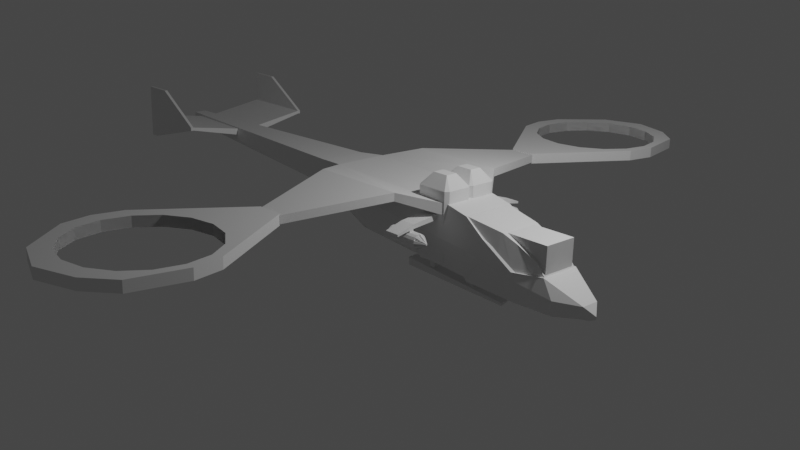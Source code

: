 # Source: dropship.blend  (saved by Blender 3.4.6; exported with 4.5.12 LTS)
import bpy
from mathutils import Matrix  # noqa: F401  (used for matrix-valued properties, if any)

bpy.ops.wm.read_factory_settings(use_empty=True)
scene = bpy.context.scene
scene.name = 'Scene'

# ---- collections
col_collection = bpy.data.collections.new('Collection'); scene.collection.children.link(col_collection)

# ---- materials (node trees are filled in below, after node groups)
mat_material = bpy.data.materials.new('Material')
mat_material.alpha_threshold = 0.0
mat_material.use_transparent_shadow = False
mat_material.roughness = 0.5
mat_material.line_color = (0.0, 0.0, 0.0, 1.0)

# ---- material node trees
mat_material.use_nodes = True; mat_material.node_tree.nodes.clear()
_N = mat_material.node_tree.nodes; _L = mat_material.node_tree.links
n0 = _N.new('ShaderNodeOutputMaterial'); n0.name = 'Material Output'; n0.location = (300, 300)
n1 = _N.new('ShaderNodeBsdfPrincipled'); n1.name = 'Principled BSDF'; n1.location = (10, 300)
n1.distribution = 'GGX'
n1.subsurface_method = 'RANDOM_WALK_SKIN'
n1.inputs[3].default_value = 1.45
n1.inputs[27].default_value = (0.0, 0.0, 0.0, 1.0)
n1.inputs[28].default_value = 1.0
_L.new(n1.outputs[0], n0.inputs[0])
n0.is_active_output = True

# ---- world
world_world = bpy.data.worlds.new('World'); scene.world = world_world
world_world.use_nodes = True; world_world.node_tree.nodes.clear()
_N = world_world.node_tree.nodes; _L = world_world.node_tree.links
n0 = _N.new('ShaderNodeOutputWorld'); n0.name = 'World Output'; n0.location = (300, 300)
n1 = _N.new('ShaderNodeBackground'); n1.name = 'Background'; n1.location = (10, 300)
n1.inputs[0].default_value = (0.05088, 0.05088, 0.05088, 1.0)
_L.new(n1.outputs[0], n0.inputs[0])
n0.is_active_output = True
world_world.color = (0.05088, 0.05088, 0.05088)
world_world.use_sun_shadow = False
world_world.sun_shadow_jitter_overblur = 0.0

# ---- cameras
cam_camera = bpy.data.cameras.new('Camera')
cam_camera.clip_end = 100.0
cam_camera.lens = 47.04
cam_camera.ortho_scale = 7.314

# ---- lights
light_light = bpy.data.lights.new('Light', 'POINT')
light_light.transmission_factor = 0.0
light_light.energy = 1000.0
light_light.shadow_soft_size = 0.1
light_light.shadow_maximum_resolution = 0.006
light_light.use_absolute_resolution = True

# ---- meshes
me_cube_002 = bpy.data.meshes.new('Cube.002')
me_cube_002.from_pydata([(-0.3833, 0.06083, -0.7281), (-0.3833, 0.001799, -0.6909), (-0.4487, 0.06727, -0.6524), (-0.3833, 0.001799, 0.6909), (-0.2001, 0.2289, 0.8983), (-0.4487, 0.06727, 0.6909), (-0.3833, 0.6753, -0.5326), (-0.4487, 0.666, -0.4631), (-0.3833, 0.7603, -0.4388), (-0.2001, 0.5209, 0.8983), (-0.3833, 0.7603, 0.6909), (-0.4487, 0.666, 0.6909), (0.3833, 0.06083, -0.7281), (0.4487, 0.06727, -0.6524), (0.3833, 0.001799, -0.6909), (0.2001, 0.2289, 0.8983), (0.3833, 0.001799, 0.6909), (0.4487, 0.06727, 0.6909), (0.3833, 0.6753, -0.5326), (0.3833, 0.7603, -0.4388), (0.4487, 0.666, -0.4631), (0.2001, 0.5209, 0.8983), (0.4487, 0.666, 0.6909), (0.3833, 0.7603, 0.6909)], [], [(14, 16, 3, 1), (20, 22, 17, 13), (21, 9, 4, 15), (2, 5, 11, 7), (8, 10, 23, 19), (0, 1, 2), (3, 4, 5), (6, 7, 8), (9, 10, 11), (12, 13, 14), (15, 16, 17), (18, 19, 20), (21, 22, 23), (6, 0, 2, 7), (1, 3, 5, 2), (4, 9, 11, 5), (10, 8, 7, 11), (18, 6, 8, 19), (9, 21, 23, 10), (22, 20, 19, 23), (12, 18, 20, 13), (21, 15, 17, 22), (16, 14, 13, 17), (0, 12, 14, 1), (15, 4, 3, 16), (6, 18, 12, 0)])
_uv = me_cube_002.uv_layers.new(name='UVMap')
_uv.uv.foreach_set('vector', [0.3858, 0.7682, 0.6142, 0.7682, 0.6142, 0.9818, 0.3858, 0.9818, 0.3883, 0.5311, 0.6126, 0.5311, 0.6136, 0.7189, 0.3873, 0.7189, 0.6432, 0.5311, 0.8568, 0.5311, 0.8568, 0.7189, 0.6432, 0.7189, 0.3873, 0.03112, 0.6136, 0.03112, 0.6126, 0.2189, 0.3883, 0.2189, 0.388, 0.2682, 0.612, 0.2682, 0.612, 0.4818, 0.388, 0.4818, 0.1432, 0.7219, 0.1432, 0.7379, 0.125, 0.7054, 0.6142, 0.0, 0.625, 0.03112, 0.6136, 0.03112, 0.1432, 0.5281, 0.125, 0.5177, 0.1432, 0.5, 0.625, 0.2189, 0.612, 0.25, 0.6126, 0.2189, 0.3568, 0.7219, 0.375, 0.7054, 0.3568, 0.7379, 0.625, 0.7682, 0.6142, 0.7682, 0.6142, 0.75, 0.3568, 0.5281, 0.3568, 0.5, 0.375, 0.5177, 0.625, 0.5311, 0.6126, 0.5311, 0.612, 0.5, 0.1432, 0.5281, 0.1432, 0.7219, 0.125, 0.7054, 0.125, 0.5177, 0.3858, 0.0, 0.6142, 0.0, 0.6136, 0.03112, 0.3873, 0.03112, 0.625, 0.03112, 0.625, 0.2189, 0.6126, 0.2189, 0.6136, 0.03112, 0.612, 0.2682, 0.388, 0.2682, 0.3883, 0.2189, 0.6126, 0.2189, 0.3568, 0.5281, 0.1432, 0.5281, 0.1432, 0.5, 0.3568, 0.5, 0.625, 0.2682, 0.625, 0.4818, 0.612, 0.4818, 0.612, 0.2682, 0.6126, 0.5311, 0.3883, 0.5311, 0.388, 0.4818, 0.612, 0.4818, 0.3568, 0.7219, 0.3568, 0.5281, 0.3883, 0.5311, 0.3873, 0.7189, 0.6432, 0.5311, 0.6432, 0.7189, 0.6136, 0.7189, 0.6126, 0.5311, 0.6142, 0.7682, 0.3858, 0.7682, 0.3873, 0.7189, 0.6136, 0.7189, 0.1432, 0.7219, 0.3568, 0.7219, 0.3568, 0.75, 0.1432, 0.75, 0.625, 0.7682, 0.625, 0.9818, 0.6142, 0.9818, 0.6142, 0.7682, 0.1432, 0.5281, 0.3568, 0.5281, 0.3568, 0.7219, 0.1432, 0.7219])
me_cube_002.update()
me_cube_005 = bpy.data.meshes.new('Cube.005')
me_cube_005.from_pydata([(-0.3833, 0.06083, -0.7281), (-0.3833, 0.001799, -0.6909), (-0.4487, 0.06727, -0.6524), (-0.3833, 0.001799, 0.6909), (-0.2001, 0.2289, 0.8983), (-0.4487, 0.06727, 0.6909), (-0.3833, 0.6753, -0.5326), (-0.4487, 0.666, -0.4631), (-0.3833, 0.7603, -0.4388), (-0.2001, 0.5209, 0.8983), (-0.3833, 0.7603, 0.6909), (-0.4487, 0.666, 0.6909), (0.3833, 0.06083, -0.7281), (0.4487, 0.06727, -0.6524), (0.3833, 0.001799, -0.6909), (0.2001, 0.2289, 0.8983), (0.3833, 0.001799, 0.6909), (0.4487, 0.06727, 0.6909), (0.3833, 0.6753, -0.5326), (0.3833, 0.7603, -0.4388), (0.4487, 0.666, -0.4631), (0.2001, 0.5209, 0.8983), (0.4487, 0.666, 0.6909), (0.3833, 0.7603, 0.6909)], [], [(14, 16, 3, 1), (20, 22, 17, 13), (21, 9, 4, 15), (2, 5, 11, 7), (8, 10, 23, 19), (0, 1, 2), (3, 4, 5), (6, 7, 8), (9, 10, 11), (12, 13, 14), (15, 16, 17), (18, 19, 20), (21, 22, 23), (6, 0, 2, 7), (1, 3, 5, 2), (4, 9, 11, 5), (10, 8, 7, 11), (18, 6, 8, 19), (9, 21, 23, 10), (22, 20, 19, 23), (12, 18, 20, 13), (21, 15, 17, 22), (16, 14, 13, 17), (0, 12, 14, 1), (15, 4, 3, 16), (6, 18, 12, 0)])
_uv = me_cube_005.uv_layers.new(name='UVMap')
_uv.uv.foreach_set('vector', [0.3858, 0.7682, 0.6142, 0.7682, 0.6142, 0.9818, 0.3858, 0.9818, 0.3883, 0.5311, 0.6126, 0.5311, 0.6136, 0.7189, 0.3873, 0.7189, 0.6432, 0.5311, 0.8568, 0.5311, 0.8568, 0.7189, 0.6432, 0.7189, 0.3873, 0.03112, 0.6136, 0.03112, 0.6126, 0.2189, 0.3883, 0.2189, 0.388, 0.2682, 0.612, 0.2682, 0.612, 0.4818, 0.388, 0.4818, 0.1432, 0.7219, 0.1432, 0.7379, 0.125, 0.7054, 0.6142, 0.0, 0.625, 0.03112, 0.6136, 0.03112, 0.1432, 0.5281, 0.125, 0.5177, 0.1432, 0.5, 0.625, 0.2189, 0.612, 0.25, 0.6126, 0.2189, 0.3568, 0.7219, 0.375, 0.7054, 0.3568, 0.7379, 0.625, 0.7682, 0.6142, 0.7682, 0.6142, 0.75, 0.3568, 0.5281, 0.3568, 0.5, 0.375, 0.5177, 0.625, 0.5311, 0.6126, 0.5311, 0.612, 0.5, 0.1432, 0.5281, 0.1432, 0.7219, 0.125, 0.7054, 0.125, 0.5177, 0.3858, 0.0, 0.6142, 0.0, 0.6136, 0.03112, 0.3873, 0.03112, 0.625, 0.03112, 0.625, 0.2189, 0.6126, 0.2189, 0.6136, 0.03112, 0.612, 0.2682, 0.388, 0.2682, 0.3883, 0.2189, 0.6126, 0.2189, 0.3568, 0.5281, 0.1432, 0.5281, 0.1432, 0.5, 0.3568, 0.5, 0.625, 0.2682, 0.625, 0.4818, 0.612, 0.4818, 0.612, 0.2682, 0.6126, 0.5311, 0.3883, 0.5311, 0.388, 0.4818, 0.612, 0.4818, 0.3568, 0.7219, 0.3568, 0.5281, 0.3883, 0.5311, 0.3873, 0.7189, 0.6432, 0.5311, 0.6432, 0.7189, 0.6136, 0.7189, 0.6126, 0.5311, 0.6142, 0.7682, 0.3858, 0.7682, 0.3873, 0.7189, 0.6136, 0.7189, 0.1432, 0.7219, 0.3568, 0.7219, 0.3568, 0.75, 0.1432, 0.75, 0.625, 0.7682, 0.625, 0.9818, 0.6142, 0.9818, 0.6142, 0.7682, 0.1432, 0.5281, 0.3568, 0.5281, 0.3568, 0.7219, 0.1432, 0.7219])
me_cube_005.update()
me_cube_006 = bpy.data.meshes.new('Cube.006')
me_cube_006.from_pydata([(1.73, -0.8715, -1.396), (1.73, -0.8715, 0.9049), (1.73, 0.8715, -1.396), (1.73, 0.8715, 0.9049), (2.099, -0.8715, -1.468), (2.099, -0.8715, 1.001), (2.099, 0.8715, -1.468), (2.099, 0.8715, 1.001), (6.126, -0.8715, -1.358), (6.126, -0.8715, 1.001), (6.126, 0.8715, -1.358), (6.126, 0.8715, 1.001)], [], [(2, 3, 7, 6), (5, 4, 8, 9), (4, 5, 1, 0), (2, 6, 4, 0), (7, 3, 1, 5), (10, 11, 9, 8), (4, 6, 10, 8), (7, 5, 9, 11), (6, 7, 11, 10), (2, 0, 1, 3)])
_uv = me_cube_006.uv_layers.new(name='UVMap')
_uv.uv.foreach_set('vector', [0.375, 0.25, 0.625, 0.25, 0.625, 0.5, 0.375, 0.5, 0.625, 0.75, 0.375, 0.75, 0.375, 0.75, 0.625, 0.75, 0.375, 0.75, 0.625, 0.75, 0.625, 1.0, 0.375, 1.0, 0.125, 0.5, 0.375, 0.5, 0.375, 0.75, 0.125, 0.75, 0.625, 0.5, 0.875, 0.5, 0.875, 0.75, 0.625, 0.75, 0.375, 0.5, 0.625, 0.5, 0.625, 0.75, 0.375, 0.75, 0.375, 0.75, 0.375, 0.5, 0.375, 0.5, 0.375, 0.75, 0.625, 0.5, 0.625, 0.75, 0.625, 0.75, 0.625, 0.5, 0.375, 0.5, 0.625, 0.5, 0.625, 0.5, 0.375, 0.5, 0.375, 0.25, 0.375, 1.0, 0.875, 0.75, 0.625, 0.25])
me_cube_006.update()
me_cube = bpy.data.meshes.new('Cube')
me_cube.from_pydata([(1.0, 0.8763, 0.5519), (-2.257, 0.8763, 0.7488), (-2.257, 0.8763, -0.5365), (1.51, 0.8965, 0.1789), (1.008, 0.8284, -0.9133), (2.298, 0.8697, -0.3196), (2.298, 0.685, -1.039), (3.03, 0.6545, -0.2735), (3.297, 0.661, -1.028), (-3.923, 0.7388, 0.7488), (-3.923, 0.7388, 0.1158), (-10.42, 0.2008, 0.7488), (-10.42, 0.2008, 0.4635), (-2.257, 1.016, 0.2015), (1.51, 0.9605, -0.2475), (2.298, 0.8953, -0.4786), (3.297, 0.7068, -0.6794), (-3.923, 0.8567, 0.2177), (-10.42, 0.2328, 0.5979), (-10.02, 2.161, 0.8701), (-10.02, 2.161, 0.95), (-8.024, 2.161, 0.8701), (-8.024, 2.161, 0.95), (-10.02, 0.0, 0.4779), (-10.02, 0.0, 0.6728), (-8.024, 0.0, 0.4779), (-8.024, 0.0, 0.6728), (-10.02, 2.255, 0.8701), (-10.02, 2.255, 0.95), (-8.024, 2.255, 0.8701), (-8.024, 2.255, 0.95), (-10.02, 2.161, 1.744), (-9.281, 2.161, 1.744), (-10.02, 2.255, 1.744), (-9.281, 2.255, 1.744), (-10.02, 2.161, 0.3976), (-9.797, 2.161, 0.3976), (-10.02, 2.255, 0.3976), (-9.797, 2.255, 0.3976), (-2.257, 0.0, -0.6481), (1.0, 0.664, 0.5519), (-2.257, 0.0, 0.7488), (1.0, 0.0, -0.9116), (1.51, 0.664, 0.1789), (1.008, 0.0, -1.009), (2.585, 0.5783, -0.3196), (2.358, 0.0, -1.135), (3.03, 5.855e-08, -0.2735), (3.297, 5.855e-08, -1.123), (-3.923, 0.0, 0.02053), (-3.923, 0.0, 0.7488), (-10.42, 0.0, 0.4635), (-10.42, 0.0, 0.7488), (-10.42, 0.0, 0.5979), (3.846, 0.2805, -0.7208), (3.846, 0.2805, -0.9942), (3.846, 0.2957, -0.869), (3.846, 1.288e-07, -0.7208), (3.846, 1.288e-07, -1.089), (3.846, 1.288e-07, -0.7208), (3.846, 1.288e-07, -1.089), (4.02, 1.288e-07, -0.9403), (4.02, 1.288e-07, -1.003), (1.01, 0.664, -0.8439), (1.008, 0.664, -0.8167), (2.298, 0.664, -1.038), (3.03, 5.855e-08, -1.113), (2.618, 5.855e-08, -0.3111), (-2.254, 0.8751, 0.7481), (-2.254, 0.6021, 0.7371), (-2.244, 0.6021, -0.5716), (1.0, 1.016, -0.1533), (-2.254, 0.8751, -0.5355), (1.0, 0.8763, -0.8163), (-2.254, 1.015, 0.1988), (1.005, 0.866, -0.7607), (-2.253, 0.866, -0.4809), (1.005, -0.01031, -0.856), (-2.253, -0.01031, -0.5925), (1.0, 0.0004533, 0.5519), (-2.263, 0.0, 0.6579), (-2.263, 0.8763, 0.6579), (0.9945, 0.8763, 0.461), (0.9945, 0.664, 0.461), (0.9945, 0.0004533, 0.461), (-2.25, 0.9166, 0.2034), (-2.25, 0.7768, -0.5345), (-3.916, 0.7572, 0.2197), (-3.916, 0.6393, 0.1177), (-2.25, 0.7768, 0.7507), (-3.916, 0.6393, 0.7507), (1.018, -0.02098, -0.8994), (1.018, 0.8074, -0.8041), (2.368, -0.02098, -1.025), (2.308, 0.664, -0.9302)], [(57, 59), (58, 60), (9, 10)], [(13, 1, 0, 71), (14, 3, 5, 15), (71, 0, 3, 14), (42, 73, 4, 44), (46, 6, 8, 48), (4, 6, 94, 92), (15, 5, 7, 16), (41, 1, 9, 50), (9, 90, 89, 1), (53, 52, 11, 18), (17, 10, 12, 18), (50, 9, 11, 52), (9, 17, 18, 11), (51, 53, 18, 12), (1, 13, 85, 89), (6, 15, 16, 8), (73, 71, 14, 4), (4, 14, 15, 6), (23, 24, 20, 19), (22, 30, 34, 32), (22, 20, 24, 26), (19, 21, 25, 23), (21, 22, 26, 25), (27, 28, 30, 29), (19, 20, 28, 27), (27, 29, 38, 37), (22, 21, 29, 30), (19, 27, 37, 35), (31, 32, 34, 33), (20, 22, 32, 31), (30, 28, 33, 34), (28, 20, 31, 33), (36, 35, 37, 38), (21, 19, 35, 36), (29, 21, 36, 38), (10, 49, 51, 12), (5, 45, 47, 7), (3, 43, 45, 5), (0, 40, 43, 3), (73, 75, 77, 42), (1, 81, 80, 41), (16, 7, 54, 56), (48, 8, 55, 58), (8, 16, 56, 55), (7, 47, 57, 54), (55, 56, 54, 61, 62), (61, 54, 59), (62, 60, 55), (43, 40, 63, 64), (45, 43, 64, 65), (47, 45, 65, 66), (63, 70, 72, 73), (67, 47, 45), (46, 67, 45, 65), (74, 72, 70, 69), (69, 68, 74), (40, 69, 70, 63), (71, 0, 68, 74), (0, 68, 69, 40), (73, 72, 2, 13, 74, 71), (76, 78, 77, 75), (39, 78, 76, 2), (42, 39, 78, 77), (2, 73, 75, 76), (42, 39, 70, 63), (41, 79, 84, 80), (82, 83, 80, 81), (83, 84, 80), (79, 84, 83, 40), (0, 1, 81, 82), (40, 0, 82, 83), (40, 69, 41, 79), (85, 87, 88, 86), (89, 90, 87, 85), (13, 2, 86, 85), (17, 9, 90, 87), (2, 86, 88, 10), (10, 17, 87, 88), (13, 17, 9, 1), (13, 74, 72, 2, 10, 17), (91, 93, 94, 92), (46, 44, 91, 93), (6, 94, 93, 46), (44, 4, 92, 91), (4, 6, 46, 44), (49, 88, 10, 87, 9, 90, 50)])
_uv = me_cube.uv_layers.new(name='UVMap')
_uv.uv.foreach_set('vector', [0.4927, 0.25, 0.625, 0.25, 0.625, 0.5, 0.4927, 0.5, 0.4927, 0.5, 0.625, 0.5, 0.625, 0.5, 0.4927, 0.5, 0.4927, 0.5, 0.625, 0.5, 0.625, 0.5, 0.4927, 0.5, 0.375, 0.625, 0.375, 0.5, 0.375, 0.5, 0.375, 0.625, 0.375, 0.625, 0.375, 0.5, 0.375, 0.5, 0.375, 0.625, 0.375, 0.5, 0.375, 0.5, 0.375, 0.5, 0.375, 0.5, 0.4927, 0.5, 0.625, 0.5, 0.625, 0.5, 0.4927, 0.5, 0.875, 0.625, 0.875, 0.5, 0.875, 0.5, 0.875, 0.625, 0.875, 0.5, 0.875, 0.5, 0.875, 0.5, 0.875, 0.5, 0.4927, 0.125, 0.625, 0.125, 0.625, 0.25, 0.4927, 0.25, 0.4927, 0.25, 0.375, 0.25, 0.375, 0.25, 0.4927, 0.25, 0.875, 0.625, 0.875, 0.5, 0.875, 0.5, 0.875, 0.625, 0.625, 0.25, 0.4927, 0.25, 0.4927, 0.25, 0.625, 0.25, 0.375, 0.125, 0.4927, 0.125, 0.4927, 0.25, 0.375, 0.25, 0.625, 0.25, 0.4927, 0.25, 0.4927, 0.25, 0.625, 0.25, 0.375, 0.5, 0.4927, 0.5, 0.4927, 0.5, 0.375, 0.5, 0.375, 0.5, 0.4927, 0.5, 0.4927, 0.5, 0.375, 0.5, 0.375, 0.5, 0.4927, 0.5, 0.4927, 0.5, 0.375, 0.5, 0.375, 0.125, 0.625, 0.125, 0.625, 0.25, 0.375, 0.25, 0.625, 0.5, 0.625, 0.5, 0.625, 0.5, 0.625, 0.5, 0.625, 0.5, 0.875, 0.5, 0.875, 0.625, 0.625, 0.625, 0.125, 0.5, 0.375, 0.5, 0.375, 0.625, 0.125, 0.625, 0.375, 0.5, 0.625, 0.5, 0.625, 0.625, 0.375, 0.625, 0.375, 0.25, 0.625, 0.25, 0.625, 0.5, 0.375, 0.5, 0.375, 0.25, 0.625, 0.25, 0.625, 0.25, 0.375, 0.25, 0.375, 0.25, 0.375, 0.5, 0.375, 0.5, 0.375, 0.25, 0.625, 0.5, 0.375, 0.5, 0.375, 0.5, 0.625, 0.5, 0.375, 0.25, 0.375, 0.25, 0.375, 0.25, 0.375, 0.25, 0.875, 0.5, 0.625, 0.5, 0.625, 0.5, 0.875, 0.5, 0.875, 0.5, 0.625, 0.5, 0.625, 0.5, 0.875, 0.5, 0.625, 0.5, 0.625, 0.25, 0.625, 0.25, 0.625, 0.5, 0.625, 0.25, 0.625, 0.25, 0.625, 0.25, 0.625, 0.25, 0.375, 0.5, 0.125, 0.5, 0.125, 0.5, 0.375, 0.5, 0.375, 0.5, 0.125, 0.5, 0.125, 0.5, 0.375, 0.5, 0.375, 0.5, 0.375, 0.5, 0.375, 0.5, 0.375, 0.5, 0.125, 0.5, 0.125, 0.625, 0.125, 0.625, 0.125, 0.5, 0.625, 0.5, 0.625, 0.625, 0.625, 0.625, 0.625, 0.5, 0.625, 0.5, 0.625, 0.625, 0.625, 0.625, 0.625, 0.5, 0.625, 0.5, 0.625, 0.625, 0.625, 0.625, 0.625, 0.5, 0.375, 0.5, 0.375, 0.5, 0.375, 0.625, 0.375, 0.625, 0.875, 0.5, 0.875, 0.5, 0.875, 0.625, 0.875, 0.625, 0.4927, 0.5, 0.625, 0.5, 0.625, 0.5, 0.4927, 0.5, 0.375, 0.625, 0.375, 0.5, 0.375, 0.5, 0.375, 0.625, 0.375, 0.5, 0.4927, 0.5, 0.4927, 0.5, 0.375, 0.5, 0.625, 0.5, 0.625, 0.625, 0.625, 0.625, 0.625, 0.5, 0.375, 0.5, 0.4927, 0.5, 0.625, 0.5, 0.0, 0.0, 0.0, 0.0, 0.0, 0.0, 0.625, 0.5, 0.0, 0.0, 0.0, 0.0, 0.0, 0.0, 0.375, 0.5, 0.625, 0.625, 0.625, 0.625, 0.625, 0.625, 0.625, 0.625, 0.625, 0.625, 0.625, 0.625, 0.625, 0.625, 0.625, 0.625, 0.625, 0.625, 0.625, 0.625, 0.625, 0.625, 0.0, 0.0, 0.0, 0.0, 0.0, 0.0, 0.0, 0.0, 0.0, 0.0, 0.0, 0.0, 0.625, 0.625, 0.625, 0.625, 0.0, 0.0, 0.0, 0.0, 0.0, 0.0, 0.0, 0.0, 0.4927, 0.5, 0.375, 0.5, 0.625, 0.625, 0.625, 0.625, 0.625, 0.625, 0.625, 0.5, 0.4927, 0.5, 0.625, 0.625, 0.625, 0.625, 0.625, 0.625, 0.625, 0.625, 0.4927, 0.5, 0.625, 0.5, 0.625, 0.5, 0.4927, 0.5, 0.625, 0.5, 0.625, 0.5, 0.625, 0.625, 0.625, 0.625, 0.0, 0.0, 0.0, 0.0, 0.375, 0.25, 0.4927, 0.25, 0.4927, 0.5, 0.4927, 0.5, 0.125, 0.5, 0.125, 0.625, 0.375, 0.625, 0.375, 0.5, 0.0, 0.0, 0.0, 0.0, 0.0, 0.0, 0.0, 0.0, 0.0, 0.0, 0.0, 0.0, 0.0, 0.0, 0.0, 0.0, 0.0, 0.0, 0.0, 0.0, 0.0, 0.0, 0.0, 0.0, 0.0, 0.0, 0.0, 0.0, 0.0, 0.0, 0.0, 0.0, 0.0, 0.0, 0.0, 0.0, 0.0, 0.0, 0.0, 0.0, 0.625, 0.5, 0.625, 0.625, 0.875, 0.625, 0.875, 0.5, 0.625, 0.625, 0.0, 0.0, 0.875, 0.625, 0.0, 0.0, 0.0, 0.0, 0.0, 0.0, 0.0, 0.0, 0.625, 0.5, 0.625, 0.25, 0.625, 0.25, 0.625, 0.5, 0.625, 0.625, 0.625, 0.5, 0.625, 0.5, 0.625, 0.625, 0.0, 0.0, 0.625, 0.625, 0.0, 0.0, 0.0, 0.0, 0.4927, 0.25, 0.4927, 0.25, 0.375, 0.25, 0.375, 0.25, 0.625, 0.25, 0.625, 0.25, 0.4927, 0.25, 0.4927, 0.25, 0.4927, 0.25, 0.375, 0.25, 0.375, 0.25, 0.4927, 0.25, 0.4927, 0.25, 0.625, 0.25, 0.625, 0.25, 0.4927, 0.25, 0.0, 0.0, 0.0, 0.0, 0.0, 0.0, 0.0, 0.0, 0.375, 0.25, 0.4927, 0.25, 0.4927, 0.25, 0.375, 0.25, 0.0, 0.0, 0.0, 0.0, 0.0, 0.0, 0.0, 0.0, 0.0, 0.0, 0.4927, 0.5, 0.0, 0.0, 0.0, 0.0, 0.375, 0.25, 0.0, 0.0, 0.375, 0.625, 0.375, 0.625, 0.375, 0.5, 0.375, 0.5, 0.0, 0.0, 0.0, 0.0, 0.0, 0.0, 0.0, 0.0, 0.375, 0.5, 0.375, 0.5, 0.375, 0.625, 0.375, 0.625, 0.375, 0.625, 0.375, 0.5, 0.375, 0.5, 0.375, 0.625, 0.375, 0.5, 0.375, 0.5, 0.0, 0.0, 0.375, 0.625, 0.0, 0.0, 0.0, 0.0, 0.0, 0.0, 0.0, 0.0, 0.875, 0.5, 0.875, 0.5, 0.0, 0.0])
me_cube.materials.append(mat_material)
me_cube.use_mirror_vertex_groups = False
me_cube.update()
me_cube_001 = bpy.data.meshes.new('Cube.001')
me_cube_001.from_pydata([(-2.601, 0.8796, 0.8655), (-2.601, 0.8796, 0.9725), (1.048, 0.8796, 0.5914), (1.048, 0.8796, 0.8664), (-2.601, 0.0, 0.8655), (-2.601, 0.0, 0.9725), (1.048, 0.0, 0.5914), (1.048, 0.0, 0.8664), (-2.105, 1.983, 0.9201), (-2.105, 1.983, 1.115), (0.3227, 1.983, 0.9201), (0.3227, 1.983, 1.115), (-2.105, 1.983, 0.9201), (-2.105, 1.983, 1.115), (0.3227, 1.983, 0.9201), (0.3227, 1.983, 1.115), (-1.206, 4.979, 0.6809), (-1.206, 4.979, 0.8755), (-1.206, 4.979, 0.6809), (-1.206, 4.979, 0.8755), (-0.5404, 4.979, 0.6809), (-0.5404, 4.979, 0.8755), (1.633, 0.8796, 0.5914), (1.633, 0.8796, 0.732), (1.633, 0.0, 0.5914), (1.633, 0.0, 0.732), (-3.282, 0.7332, 0.8655), (-3.282, 0.7332, 0.9258), (-3.282, 2.17e-09, 0.8655), (-3.282, 2.17e-09, 0.9258)], [], [(0, 4, 28, 26), (3, 1, 5, 7), (0, 2, 6, 4), (1, 0, 26, 27), (3, 2, 10, 11), (2, 0, 8, 10), (1, 3, 11, 9), (0, 1, 9, 8), (12, 18, 20, 14), (18, 20, 21, 19), (15, 21, 19, 13), (14, 20, 21, 15), (8, 9, 17, 16), (22, 23, 25, 24), (2, 3, 23, 22), (3, 7, 25, 23), (6, 2, 22, 24), (28, 29, 27, 26), (5, 1, 27, 29)])
_uv = me_cube_001.uv_layers.new(name='UVMap')
_uv.uv.foreach_set('vector', [0.125, 0.5, 0.125, 0.625, 0.125, 0.625, 0.125, 0.5, 0.625, 0.5, 0.875, 0.5, 0.875, 0.625, 0.625, 0.625, 0.125, 0.5, 0.375, 0.5, 0.375, 0.625, 0.125, 0.625, 0.625, 0.25, 0.375, 0.25, 0.375, 0.25, 0.625, 0.25, 0.625, 0.5, 0.375, 0.5, 0.375, 0.5, 0.625, 0.5, 0.375, 0.5, 0.125, 0.5, 0.125, 0.5, 0.375, 0.5, 0.875, 0.5, 0.625, 0.5, 0.625, 0.5, 0.875, 0.5, 0.375, 0.25, 0.625, 0.25, 0.625, 0.25, 0.375, 0.25, 0.0, 0.0, 0.0, 0.0, 0.0, 0.0, 0.0, 0.0, 0.0, 0.0, 0.0, 0.0, 0.0, 0.0, 0.0, 0.0, 0.0, 0.0, 0.0, 0.0, 0.0, 0.0, 0.0, 0.0, 0.0, 0.0, 0.0, 0.0, 0.0, 0.0, 0.0, 0.0, 0.375, 0.25, 0.625, 0.25, 0.625, 0.25, 0.375, 0.25, 0.375, 0.5, 0.625, 0.5, 0.625, 0.625, 0.375, 0.625, 0.375, 0.5, 0.625, 0.5, 0.625, 0.5, 0.375, 0.5, 0.625, 0.5, 0.625, 0.625, 0.625, 0.625, 0.625, 0.5, 0.375, 0.625, 0.375, 0.5, 0.375, 0.5, 0.375, 0.625, 0.375, 0.125, 0.625, 0.125, 0.625, 0.25, 0.375, 0.25, 0.875, 0.625, 0.875, 0.5, 0.875, 0.5, 0.875, 0.625])
me_cube_001.update()
me_cube_003 = bpy.data.meshes.new('Cube.003')
me_cube_003.from_pydata([(1.252, 0.6606, 0.6682), (2.175, 0.5461, 0.5059), (1.763, 0.6788, 0.2952), (2.551, 0.6552, -0.2289), (2.523, 0.5075, 0.3583), (2.985, 0.551, -0.1911), (3.06, 0.4915, 0.1035), (3.282, 0.4829, -0.1673), (2.109, 0.5546, 0.5221), (2.151, 0.6668, 0.0494), (1.252, 0.0, 0.6682), (2.175, 0.0, 0.5059), (2.523, 0.0, 0.3583), (3.06, 0.0, 0.1035), (3.282, 0.0, -0.1673), (2.109, 0.0, 0.5221), (1.242, 0.6432, 0.6433), (2.165, 0.5288, 0.481), (1.752, 0.6615, 0.2703), (2.54, 0.6378, -0.2282), (2.512, 0.4902, 0.3334), (2.974, 0.5337, -0.1905), (3.049, 0.4742, 0.07868), (3.272, 0.4656, -0.1667), (2.099, 0.5373, 0.4972), (2.141, 0.6495, 0.02453), (1.242, -7.223e-05, 0.6433), (2.165, -7.223e-05, 0.481), (2.512, -7.223e-05, 0.3334), (3.049, -7.223e-05, 0.07868), (3.272, -7.223e-05, -0.1667), (2.099, -7.223e-05, 0.4972)], [], [(15, 11, 1, 8), (8, 1, 3, 9), (3, 1, 4, 5), (5, 4, 6, 7), (0, 8, 9, 2), (10, 15, 8, 0), (4, 12, 13, 6), (7, 6, 13, 14), (1, 11, 12, 4), (31, 27, 17, 24), (24, 17, 19, 25), (19, 17, 20, 21), (21, 20, 22, 23), (16, 24, 25, 18), (26, 31, 24, 16), (20, 28, 29, 22), (23, 22, 29, 30), (17, 27, 28, 20), (15, 11, 27, 31), (12, 13, 29, 28), (0, 16, 26, 10), (3, 19, 25, 9), (13, 14, 30, 29), (9, 25, 18, 2), (7, 5, 21, 23), (14, 7, 23, 30), (5, 3, 19, 21), (11, 12, 28, 27), (10, 15, 31, 26), (2, 18, 16, 0)])
_uv = me_cube_003.uv_layers.new(name='UVMap')
_uv.uv.foreach_set('vector', [0.4991, 0.125, 0.625, 0.125, 0.625, 0.25, 0.4991, 0.25, 0.4991, 0.25, 0.625, 0.25, 0.625, 0.5, 0.4991, 0.5, 0.625, 0.5, 0.625, 0.25, 0.625, 0.25, 0.625, 0.5, 0.625, 0.5, 0.625, 0.25, 0.625, 0.25, 0.625, 0.5, 0.375, 0.25, 0.4991, 0.25, 0.4991, 0.5, 0.375, 0.5, 0.375, 0.125, 0.4991, 0.125, 0.4991, 0.25, 0.375, 0.25, 0.625, 0.25, 0.625, 0.125, 0.625, 0.125, 0.625, 0.25, 0.625, 0.5, 0.875, 0.5, 0.875, 0.625, 0.625, 0.625, 0.625, 0.25, 0.625, 0.125, 0.625, 0.125, 0.625, 0.25, 0.4991, 0.125, 0.625, 0.125, 0.625, 0.25, 0.4991, 0.25, 0.4991, 0.25, 0.625, 0.25, 0.625, 0.5, 0.4991, 0.5, 0.625, 0.5, 0.625, 0.25, 0.625, 0.25, 0.625, 0.5, 0.625, 0.5, 0.625, 0.25, 0.625, 0.25, 0.625, 0.5, 0.375, 0.25, 0.4991, 0.25, 0.4991, 0.5, 0.375, 0.5, 0.375, 0.125, 0.4991, 0.125, 0.4991, 0.25, 0.375, 0.25, 0.625, 0.25, 0.625, 0.125, 0.625, 0.125, 0.625, 0.25, 0.625, 0.5, 0.875, 0.5, 0.875, 0.625, 0.625, 0.625, 0.625, 0.25, 0.625, 0.125, 0.625, 0.125, 0.625, 0.25, 0.4991, 0.125, 0.625, 0.125, 0.625, 0.125, 0.4991, 0.125, 0.625, 0.125, 0.625, 0.125, 0.625, 0.125, 0.625, 0.125, 0.375, 0.25, 0.375, 0.25, 0.375, 0.125, 0.375, 0.125, 0.625, 0.5, 0.625, 0.5, 0.4991, 0.5, 0.4991, 0.5, 0.875, 0.625, 0.625, 0.625, 0.625, 0.625, 0.875, 0.625, 0.4991, 0.5, 0.4991, 0.5, 0.375, 0.5, 0.375, 0.5, 0.625, 0.5, 0.625, 0.5, 0.625, 0.5, 0.625, 0.5, 0.625, 0.625, 0.625, 0.5, 0.625, 0.5, 0.625, 0.625, 0.625, 0.5, 0.625, 0.5, 0.625, 0.5, 0.625, 0.5, 0.625, 0.125, 0.625, 0.125, 0.625, 0.125, 0.625, 0.125, 0.375, 0.125, 0.4991, 0.125, 0.4991, 0.125, 0.375, 0.125, 0.375, 0.5, 0.375, 0.5, 0.375, 0.25, 0.375, 0.25])
me_cube_003.update()
me_cylinder_001 = bpy.data.meshes.new('Cylinder.001')
me_cylinder_001.from_pydata([(0.0, 2.877, -0.6182), (0.0, 2.877, 0.6182), (0.3827, 2.801, -0.6182), (0.3827, 2.801, 0.6182), (0.7071, 2.584, -0.6182), (0.7071, 2.584, 0.6182), (0.9239, 2.259, -0.6182), (0.9239, 2.259, 0.6182), (1.0, 1.877, -0.6182), (1.0, 1.877, 0.6182), (0.9239, 1.494, -0.6182), (0.9239, 1.494, 0.6182), (0.7071, 1.17, -0.6182), (0.7071, 1.17, 0.6182), (0.3827, 0.9528, -0.6182), (0.3827, 0.9528, 0.6182), (0.0, 0.8767, -0.6182), (0.0, 0.8767, 0.6182), (-0.3827, 0.9528, -0.6182), (-0.3827, 0.9528, 0.6182), (-0.7071, 1.17, -0.6182), (-0.7071, 1.17, 0.6182), (-0.9239, 1.494, -0.6182), (-0.9239, 1.494, 0.6182), (-1.0, 1.877, -0.6182), (-1.0, 1.877, 0.6182), (-0.9239, 2.259, -0.6182), (-0.9239, 2.259, 0.6182), (-0.7071, 2.584, -0.6182), (-0.7071, 2.584, 0.6182), (-0.3827, 2.801, -0.6182), (-0.3827, 2.801, 0.6182), (0.0, 2.877, -0.6182), (0.0, 2.877, 0.6182), (0.3827, 2.801, -0.6182), (0.3827, 2.801, 0.6182), (0.7071, 2.584, -0.6182), (0.7071, 2.584, 0.6182), (0.9239, 2.259, -0.6182), (0.9239, 2.259, 0.6182), (1.0, 1.877, -0.6182), (1.0, 1.877, 0.6182), (0.9239, 1.494, -0.6182), (0.9239, 1.494, 0.6182), (0.7071, 1.17, -0.6182), (0.7071, 1.17, 0.6182), (0.3827, 0.9528, -0.6182), (0.3827, 0.9528, 0.6182), (0.0, 0.8767, -0.6182), (0.0, 0.8767, 0.6182), (-0.3827, 0.9528, -0.6182), (-0.3827, 0.9528, 0.6182), (-0.7071, 1.17, -0.6182), (-0.7071, 1.17, 0.6182), (-0.9239, 1.494, -0.6182), (-0.9239, 1.494, 0.6182), (-1.0, 1.877, -0.6182), (-1.0, 1.877, 0.6182), (-0.9239, 2.259, -0.6182), (-0.9239, 2.259, 0.6182), (-0.7071, 2.584, -0.6182), (-0.7071, 2.584, 0.6182), (-0.3827, 2.801, -0.6182), (-0.3827, 2.801, 0.6182), (0.0, 3.215, -0.6182), (0.0, 3.215, 0.6182), (0.6086, 3.002, -0.6182), (0.6086, 3.002, 0.6182), (0.9857, 2.661, -0.6182), (0.9857, 2.661, 0.6182), (1.142, 1.877, -0.6182), (1.142, 1.877, 0.6182), (1.055, 1.434, -0.6182), (1.055, 1.434, 0.6182), (0.1868, -0.000576, -0.6182), (0.1868, -0.000576, 0.6182), (-0.001289, -0.003751, -0.6182), (-0.001289, -0.003751, 0.6182), (-0.2216, -0.000576, -0.6182), (-0.2216, -0.000576, 0.6182), (-1.176, 1.434, -0.6182), (-1.176, 1.434, 0.6182), (-1.263, 1.877, -0.6182), (-1.263, 1.877, 0.6182), (-1.176, 2.319, -0.6182), (-1.176, 2.319, 0.6182), (-0.6225, 3.002, -0.6182), (-0.6225, 3.002, 0.6182)], [(12, 42), (14, 44)], [(0, 2, 3, 1), (2, 4, 5, 3), (4, 6, 7, 5), (6, 8, 9, 7), (8, 10, 11, 9), (10, 12, 13, 11), (12, 14, 15, 13), (14, 16, 17, 15), (16, 18, 19, 17), (18, 20, 21, 19), (20, 22, 23, 21), (22, 24, 25, 23), (24, 26, 27, 25), (26, 28, 29, 27), (28, 30, 31, 29), (30, 0, 1, 31), (32, 34, 35, 33), (34, 36, 37, 35), (36, 38, 39, 37), (38, 40, 41, 39), (40, 42, 43, 41), (42, 44, 45, 43), (44, 46, 47, 45), (46, 48, 49, 47), (48, 50, 51, 49), (50, 52, 53, 51), (52, 54, 55, 53), (54, 56, 57, 55), (56, 58, 59, 57), (58, 60, 61, 59), (60, 62, 63, 61), (62, 32, 33, 63), (64, 65, 67, 66), (66, 67, 69, 68), (68, 69, 71, 70), (70, 71, 73, 72), (72, 73, 75, 74), (74, 75, 77, 76), (76, 77, 79, 78), (78, 79, 81, 80), (80, 81, 83, 82), (82, 83, 85, 84), (84, 85, 87, 86), (86, 87, 65, 64), (74, 14, 12, 44, 42, 72), (76, 48, 46, 74), (18, 78, 80, 22, 20), (24, 22, 80, 82, 84, 26), (26, 84, 86, 30, 28), (0, 30, 86, 64), (2, 0, 64, 66), (2, 66, 68, 6, 4), (8, 6, 68, 70, 72, 10), (18, 16, 76, 78), (17, 19, 79, 77), (15, 17, 77, 75), (11, 13, 15, 75, 73), (19, 21, 23, 81, 79), (23, 25, 27, 85, 83, 81), (7, 9, 11, 73, 71, 69), (3, 5, 7, 69, 67), (65, 33, 35, 67), (31, 1, 65, 87), (27, 29, 31, 87, 85)])
_uv = me_cylinder_001.uv_layers.new(name='UVMap')
_uv.uv.foreach_set('vector', [1.0, 0.5, 0.9375, 0.5, 0.9375, 1.0, 1.0, 1.0, 0.9375, 0.5, 0.875, 0.5, 0.875, 1.0, 0.9375, 1.0, 0.875, 0.5, 0.8125, 0.5, 0.8125, 1.0, 0.875, 1.0, 0.8125, 0.5, 0.75, 0.5, 0.75, 1.0, 0.8125, 1.0, 0.75, 0.5, 0.6875, 0.5, 0.6875, 1.0, 0.75, 1.0, 0.6875, 0.5, 0.625, 0.5, 0.625, 1.0, 0.6875, 1.0, 0.625, 0.5, 0.5625, 0.5, 0.5625, 1.0, 0.625, 1.0, 0.5625, 0.5, 0.5, 0.5, 0.5, 1.0, 0.5625, 1.0, 0.5, 0.5, 0.4375, 0.5, 0.4375, 1.0, 0.5, 1.0, 0.4375, 0.5, 0.375, 0.5, 0.375, 1.0, 0.4375, 1.0, 0.375, 0.5, 0.3125, 0.5, 0.3125, 1.0, 0.375, 1.0, 0.3125, 0.5, 0.25, 0.5, 0.25, 1.0, 0.3125, 1.0, 0.25, 0.5, 0.1875, 0.5, 0.1875, 1.0, 0.25, 1.0, 0.1875, 0.5, 0.125, 0.5, 0.125, 1.0, 0.1875, 1.0, 0.125, 0.5, 0.0625, 0.5, 0.0625, 1.0, 0.125, 1.0, 0.0625, 0.5, 0.0, 0.5, 0.0, 1.0, 0.0625, 1.0, 1.0, 0.5, 0.9375, 0.5, 0.9375, 1.0, 1.0, 1.0, 0.9375, 0.5, 0.875, 0.5, 0.875, 1.0, 0.9375, 1.0, 0.875, 0.5, 0.8125, 0.5, 0.8125, 1.0, 0.875, 1.0, 0.8125, 0.5, 0.75, 0.5, 0.75, 1.0, 0.8125, 1.0, 0.75, 0.5, 0.6875, 0.5, 0.6875, 1.0, 0.75, 1.0, 0.6875, 0.5, 0.625, 0.5, 0.625, 1.0, 0.6875, 1.0, 0.625, 0.5, 0.5625, 0.5, 0.5625, 1.0, 0.625, 1.0, 0.5625, 0.5, 0.5, 0.5, 0.5, 1.0, 0.5625, 1.0, 0.5, 0.5, 0.4375, 0.5, 0.4375, 1.0, 0.5, 1.0, 0.4375, 0.5, 0.375, 0.5, 0.375, 1.0, 0.4375, 1.0, 0.375, 0.5, 0.3125, 0.5, 0.3125, 1.0, 0.375, 1.0, 0.3125, 0.5, 0.25, 0.5, 0.25, 1.0, 0.3125, 1.0, 0.25, 0.5, 0.1875, 0.5, 0.1875, 1.0, 0.25, 1.0, 0.1875, 0.5, 0.125, 0.5, 0.125, 1.0, 0.1875, 1.0, 0.125, 0.5, 0.0625, 0.5, 0.0625, 1.0, 0.125, 1.0, 0.0625, 0.5, 0.0, 0.5, 0.0, 1.0, 0.0625, 1.0, 1.0, 0.5, 1.0, 1.0, 0.9375, 1.0, 0.9375, 0.5, 0.875, 0.5, 0.875, 1.0, 0.8125, 1.0, 0.8125, 0.5, 0.8125, 0.5, 0.8125, 1.0, 0.75, 1.0, 0.75, 0.5, 0.75, 0.5, 0.75, 1.0, 0.6875, 1.0, 0.6875, 0.5, 0.6875, 0.5, 0.6875, 1.0, 0.625, 1.0, 0.625, 0.5, 0.5625, 0.5, 0.5625, 1.0, 0.5, 1.0, 0.5, 0.5, 0.5, 0.5, 0.5, 1.0, 0.4375, 1.0, 0.4375, 0.5, 0.375, 0.5, 0.375, 1.0, 0.3125, 1.0, 0.3125, 0.5, 0.3125, 0.5, 0.3125, 1.0, 0.25, 1.0, 0.25, 0.5, 0.25, 0.5, 0.25, 1.0, 0.1875, 1.0, 0.1875, 0.5, 0.1875, 0.5, 0.1875, 1.0, 0.125, 1.0, 0.125, 0.5, 0.0625, 0.5, 0.0625, 1.0, 0.0, 1.0, 0.0, 0.5, 0.625, 0.5, 0.5625, 0.5, 0.625, 0.5, 0.625, 0.5, 0.6875, 0.5, 0.6875, 0.5, 0.5, 0.5, 0.5, 0.5, 0.5625, 0.5, 0.5625, 0.5, 0.4375, 0.5, 0.375, 0.5, 0.3125, 0.5, 0.3125, 0.5, 0.375, 0.5, 0.25, 0.5, 0.3125, 0.5, 0.3125, 0.5, 0.25, 0.5, 0.1875, 0.5, 0.1875, 0.5, 0.1875, 0.5, 0.1875, 0.5, 0.125, 0.5, 0.0625, 0.5, 0.125, 0.5, 0.0, 0.5, 0.0625, 0.5, 0.0625, 0.5, 0.0, 0.5, 0.9375, 0.5, 0.0, 0.5, 1.0, 0.5, 0.9375, 0.5, 0.9375, 0.5, 0.9375, 0.5, 0.8125, 0.5, 0.8125, 0.5, 0.875, 0.5, 0.75, 0.5, 0.8125, 0.5, 0.8125, 0.5, 0.75, 0.5, 0.6875, 0.5, 0.6875, 0.5, 0.4375, 0.5, 0.5, 0.5, 0.5, 0.5, 0.375, 0.5, 0.5, 1.0, 0.4375, 1.0, 0.4375, 1.0, 0.5, 1.0, 0.5625, 1.0, 0.5, 1.0, 0.5, 1.0, 0.5625, 1.0, 0.6875, 1.0, 0.625, 1.0, 0.5625, 1.0, 0.625, 1.0, 0.6875, 1.0, 0.4375, 1.0, 0.375, 1.0, 0.3125, 1.0, 0.3125, 1.0, 0.4375, 1.0, 0.3125, 1.0, 0.25, 1.0, 0.1875, 1.0, 0.1875, 1.0, 0.25, 1.0, 0.3125, 1.0, 0.8125, 1.0, 0.75, 1.0, 0.6875, 1.0, 0.6875, 1.0, 0.75, 1.0, 0.8125, 1.0, 0.9375, 1.0, 0.875, 1.0, 0.8125, 1.0, 0.8125, 1.0, 0.875, 1.0, 1.0, 1.0, 1.0, 1.0, 0.9375, 1.0, 0.9375, 1.0, 0.0625, 1.0, 0.0, 1.0, 0.0, 1.0, 0.0625, 1.0, 0.1875, 1.0, 0.125, 1.0, 0.0625, 1.0, 0.125, 1.0, 0.1875, 1.0])
me_cylinder_001.update()
me_cylinder_003 = bpy.data.meshes.new('Cylinder.003')
me_cylinder_003.from_pydata([(0.0, 2.877, -0.6182), (0.0, 2.877, 0.6182), (0.3827, 2.801, -0.6182), (0.3827, 2.801, 0.6182), (0.7071, 2.584, -0.6182), (0.7071, 2.584, 0.6182), (0.9239, 2.259, -0.6182), (0.9239, 2.259, 0.6182), (1.0, 1.877, -0.6182), (1.0, 1.877, 0.6182), (0.9239, 1.494, -0.6182), (0.9239, 1.494, 0.6182), (0.7071, 1.17, -0.6182), (0.7071, 1.17, 0.6182), (0.3827, 0.9528, -0.6182), (0.3827, 0.9528, 0.6182), (0.0, 0.8767, -0.6182), (0.0, 0.8767, 0.6182), (-0.3827, 0.9528, -0.6182), (-0.3827, 0.9528, 0.6182), (-0.7071, 1.17, -0.6182), (-0.7071, 1.17, 0.6182), (-0.9239, 1.494, -0.6182), (-0.9239, 1.494, 0.6182), (-1.0, 1.877, -0.6182), (-1.0, 1.877, 0.6182), (-0.9239, 2.259, -0.6182), (-0.9239, 2.259, 0.6182), (-0.7071, 2.584, -0.6182), (-0.7071, 2.584, 0.6182), (-0.3827, 2.801, -0.6182), (-0.3827, 2.801, 0.6182), (0.0, 2.877, -0.6182), (0.0, 2.877, 0.6182), (0.3827, 2.801, -0.6182), (0.3827, 2.801, 0.6182), (0.7071, 2.584, -0.6182), (0.7071, 2.584, 0.6182), (0.9239, 2.259, -0.6182), (0.9239, 2.259, 0.6182), (1.0, 1.877, -0.6182), (1.0, 1.877, 0.6182), (0.9239, 1.494, -0.6182), (0.9239, 1.494, 0.6182), (0.7071, 1.17, -0.6182), (0.7071, 1.17, 0.6182), (0.3827, 0.9528, -0.6182), (0.3827, 0.9528, 0.6182), (0.0, 0.8767, -0.6182), (0.0, 0.8767, 0.6182), (-0.3827, 0.9528, -0.6182), (-0.3827, 0.9528, 0.6182), (-0.7071, 1.17, -0.6182), (-0.7071, 1.17, 0.6182), (-0.9239, 1.494, -0.6182), (-0.9239, 1.494, 0.6182), (-1.0, 1.877, -0.6182), (-1.0, 1.877, 0.6182), (-0.9239, 2.259, -0.6182), (-0.9239, 2.259, 0.6182), (-0.7071, 2.584, -0.6182), (-0.7071, 2.584, 0.6182), (-0.3827, 2.801, -0.6182), (-0.3827, 2.801, 0.6182), (0.0, 3.215, -0.6182), (0.0, 3.215, 0.6182), (0.6086, 3.002, -0.6182), (0.6086, 3.002, 0.6182), (0.9857, 2.661, -0.6182), (0.9857, 2.661, 0.6182), (1.142, 1.877, -0.6182), (1.142, 1.877, 0.6182), (1.055, 1.434, -0.6182), (1.055, 1.434, 0.6182), (0.1868, -0.000576, -0.6182), (0.1868, -0.000576, 0.6182), (-0.001289, -0.003751, -0.6182), (-0.001289, -0.003751, 0.6182), (-0.2216, -0.000576, -0.6182), (-0.2216, -0.000576, 0.6182), (-1.176, 1.434, -0.6182), (-1.176, 1.434, 0.6182), (-1.263, 1.877, -0.6182), (-1.263, 1.877, 0.6182), (-1.176, 2.319, -0.6182), (-1.176, 2.319, 0.6182), (-0.6225, 3.002, -0.6182), (-0.6225, 3.002, 0.6182)], [(12, 42), (14, 44)], [(0, 2, 3, 1), (2, 4, 5, 3), (4, 6, 7, 5), (6, 8, 9, 7), (8, 10, 11, 9), (10, 12, 13, 11), (12, 14, 15, 13), (14, 16, 17, 15), (16, 18, 19, 17), (18, 20, 21, 19), (20, 22, 23, 21), (22, 24, 25, 23), (24, 26, 27, 25), (26, 28, 29, 27), (28, 30, 31, 29), (30, 0, 1, 31), (32, 34, 35, 33), (34, 36, 37, 35), (36, 38, 39, 37), (38, 40, 41, 39), (40, 42, 43, 41), (42, 44, 45, 43), (44, 46, 47, 45), (46, 48, 49, 47), (48, 50, 51, 49), (50, 52, 53, 51), (52, 54, 55, 53), (54, 56, 57, 55), (56, 58, 59, 57), (58, 60, 61, 59), (60, 62, 63, 61), (62, 32, 33, 63), (64, 65, 67, 66), (66, 67, 69, 68), (68, 69, 71, 70), (70, 71, 73, 72), (72, 73, 75, 74), (74, 75, 77, 76), (76, 77, 79, 78), (78, 79, 81, 80), (80, 81, 83, 82), (82, 83, 85, 84), (84, 85, 87, 86), (86, 87, 65, 64), (74, 14, 12, 44, 42, 72), (76, 48, 46, 74), (18, 78, 80, 22, 20), (24, 22, 80, 82, 84, 26), (26, 84, 86, 30, 28), (0, 30, 86, 64), (2, 0, 64, 66), (2, 66, 68, 6, 4), (8, 6, 68, 70, 72, 10), (18, 16, 76, 78), (17, 19, 79, 77), (15, 17, 77, 75), (11, 13, 15, 75, 73), (19, 21, 23, 81, 79), (23, 25, 27, 85, 83, 81), (7, 9, 11, 73, 71, 69), (3, 5, 7, 69, 67), (65, 33, 35, 67), (31, 1, 65, 87), (27, 29, 31, 87, 85)])
_uv = me_cylinder_003.uv_layers.new(name='UVMap')
_uv.uv.foreach_set('vector', [1.0, 0.5, 0.9375, 0.5, 0.9375, 1.0, 1.0, 1.0, 0.9375, 0.5, 0.875, 0.5, 0.875, 1.0, 0.9375, 1.0, 0.875, 0.5, 0.8125, 0.5, 0.8125, 1.0, 0.875, 1.0, 0.8125, 0.5, 0.75, 0.5, 0.75, 1.0, 0.8125, 1.0, 0.75, 0.5, 0.6875, 0.5, 0.6875, 1.0, 0.75, 1.0, 0.6875, 0.5, 0.625, 0.5, 0.625, 1.0, 0.6875, 1.0, 0.625, 0.5, 0.5625, 0.5, 0.5625, 1.0, 0.625, 1.0, 0.5625, 0.5, 0.5, 0.5, 0.5, 1.0, 0.5625, 1.0, 0.5, 0.5, 0.4375, 0.5, 0.4375, 1.0, 0.5, 1.0, 0.4375, 0.5, 0.375, 0.5, 0.375, 1.0, 0.4375, 1.0, 0.375, 0.5, 0.3125, 0.5, 0.3125, 1.0, 0.375, 1.0, 0.3125, 0.5, 0.25, 0.5, 0.25, 1.0, 0.3125, 1.0, 0.25, 0.5, 0.1875, 0.5, 0.1875, 1.0, 0.25, 1.0, 0.1875, 0.5, 0.125, 0.5, 0.125, 1.0, 0.1875, 1.0, 0.125, 0.5, 0.0625, 0.5, 0.0625, 1.0, 0.125, 1.0, 0.0625, 0.5, 0.0, 0.5, 0.0, 1.0, 0.0625, 1.0, 1.0, 0.5, 0.9375, 0.5, 0.9375, 1.0, 1.0, 1.0, 0.9375, 0.5, 0.875, 0.5, 0.875, 1.0, 0.9375, 1.0, 0.875, 0.5, 0.8125, 0.5, 0.8125, 1.0, 0.875, 1.0, 0.8125, 0.5, 0.75, 0.5, 0.75, 1.0, 0.8125, 1.0, 0.75, 0.5, 0.6875, 0.5, 0.6875, 1.0, 0.75, 1.0, 0.6875, 0.5, 0.625, 0.5, 0.625, 1.0, 0.6875, 1.0, 0.625, 0.5, 0.5625, 0.5, 0.5625, 1.0, 0.625, 1.0, 0.5625, 0.5, 0.5, 0.5, 0.5, 1.0, 0.5625, 1.0, 0.5, 0.5, 0.4375, 0.5, 0.4375, 1.0, 0.5, 1.0, 0.4375, 0.5, 0.375, 0.5, 0.375, 1.0, 0.4375, 1.0, 0.375, 0.5, 0.3125, 0.5, 0.3125, 1.0, 0.375, 1.0, 0.3125, 0.5, 0.25, 0.5, 0.25, 1.0, 0.3125, 1.0, 0.25, 0.5, 0.1875, 0.5, 0.1875, 1.0, 0.25, 1.0, 0.1875, 0.5, 0.125, 0.5, 0.125, 1.0, 0.1875, 1.0, 0.125, 0.5, 0.0625, 0.5, 0.0625, 1.0, 0.125, 1.0, 0.0625, 0.5, 0.0, 0.5, 0.0, 1.0, 0.0625, 1.0, 1.0, 0.5, 1.0, 1.0, 0.9375, 1.0, 0.9375, 0.5, 0.875, 0.5, 0.875, 1.0, 0.8125, 1.0, 0.8125, 0.5, 0.8125, 0.5, 0.8125, 1.0, 0.75, 1.0, 0.75, 0.5, 0.75, 0.5, 0.75, 1.0, 0.6875, 1.0, 0.6875, 0.5, 0.6875, 0.5, 0.6875, 1.0, 0.625, 1.0, 0.625, 0.5, 0.5625, 0.5, 0.5625, 1.0, 0.5, 1.0, 0.5, 0.5, 0.5, 0.5, 0.5, 1.0, 0.4375, 1.0, 0.4375, 0.5, 0.375, 0.5, 0.375, 1.0, 0.3125, 1.0, 0.3125, 0.5, 0.3125, 0.5, 0.3125, 1.0, 0.25, 1.0, 0.25, 0.5, 0.25, 0.5, 0.25, 1.0, 0.1875, 1.0, 0.1875, 0.5, 0.1875, 0.5, 0.1875, 1.0, 0.125, 1.0, 0.125, 0.5, 0.0625, 0.5, 0.0625, 1.0, 0.0, 1.0, 0.0, 0.5, 0.625, 0.5, 0.5625, 0.5, 0.625, 0.5, 0.625, 0.5, 0.6875, 0.5, 0.6875, 0.5, 0.5, 0.5, 0.5, 0.5, 0.5625, 0.5, 0.5625, 0.5, 0.4375, 0.5, 0.375, 0.5, 0.3125, 0.5, 0.3125, 0.5, 0.375, 0.5, 0.25, 0.5, 0.3125, 0.5, 0.3125, 0.5, 0.25, 0.5, 0.1875, 0.5, 0.1875, 0.5, 0.1875, 0.5, 0.1875, 0.5, 0.125, 0.5, 0.0625, 0.5, 0.125, 0.5, 0.0, 0.5, 0.0625, 0.5, 0.0625, 0.5, 0.0, 0.5, 0.9375, 0.5, 0.0, 0.5, 1.0, 0.5, 0.9375, 0.5, 0.9375, 0.5, 0.9375, 0.5, 0.8125, 0.5, 0.8125, 0.5, 0.875, 0.5, 0.75, 0.5, 0.8125, 0.5, 0.8125, 0.5, 0.75, 0.5, 0.6875, 0.5, 0.6875, 0.5, 0.4375, 0.5, 0.5, 0.5, 0.5, 0.5, 0.375, 0.5, 0.5, 1.0, 0.4375, 1.0, 0.4375, 1.0, 0.5, 1.0, 0.5625, 1.0, 0.5, 1.0, 0.5, 1.0, 0.5625, 1.0, 0.6875, 1.0, 0.625, 1.0, 0.5625, 1.0, 0.625, 1.0, 0.6875, 1.0, 0.4375, 1.0, 0.375, 1.0, 0.3125, 1.0, 0.3125, 1.0, 0.4375, 1.0, 0.3125, 1.0, 0.25, 1.0, 0.1875, 1.0, 0.1875, 1.0, 0.25, 1.0, 0.3125, 1.0, 0.8125, 1.0, 0.75, 1.0, 0.6875, 1.0, 0.6875, 1.0, 0.75, 1.0, 0.8125, 1.0, 0.9375, 1.0, 0.875, 1.0, 0.8125, 1.0, 0.8125, 1.0, 0.875, 1.0, 1.0, 1.0, 1.0, 1.0, 0.9375, 1.0, 0.9375, 1.0, 0.0625, 1.0, 0.0, 1.0, 0.0, 1.0, 0.0625, 1.0, 0.1875, 1.0, 0.125, 1.0, 0.0625, 1.0, 0.125, 1.0, 0.1875, 1.0])
me_cylinder_003.update()
me_cube_004 = bpy.data.meshes.new('Cube.004')
me_cube_004.from_pydata([(-1.663, -0.585, 0.7635), (-1.663, -0.585, 0.848), (-1.663, 0.585, 0.7635), (-1.663, 0.585, 0.848), (-0.0001245, -0.7042, 0.1117), (-0.0001245, -0.7042, 0.1963), (-0.0001245, 0.7042, 0.1117), (-0.0001245, 0.7042, 0.1963), (-1.663, 0.0, 0.6696), (-1.663, 0.0, 0.7417), (-0.0001245, 0.0, 0.0001243), (-0.0001245, 0.0, 0.08467)], [], [(8, 9, 3, 2), (2, 3, 7, 6), (10, 11, 5, 4), (4, 5, 1, 0), (8, 10, 4, 0), (11, 9, 1, 5), (7, 3, 9, 11), (2, 6, 10, 8), (6, 7, 11, 10), (0, 1, 9, 8)])
_uv = me_cube_004.uv_layers.new(name='UVMap')
_uv.uv.foreach_set('vector', [0.375, 0.125, 0.625, 0.125, 0.625, 0.25, 0.375, 0.25, 0.375, 0.25, 0.625, 0.25, 0.625, 0.5, 0.375, 0.5, 0.375, 0.625, 0.625, 0.625, 0.625, 0.75, 0.375, 0.75, 0.375, 0.75, 0.625, 0.75, 0.625, 1.0, 0.375, 1.0, 0.125, 0.625, 0.375, 0.625, 0.375, 0.75, 0.125, 0.75, 0.625, 0.625, 0.875, 0.625, 0.875, 0.75, 0.625, 0.75, 0.625, 0.5, 0.875, 0.5, 0.875, 0.625, 0.625, 0.625, 0.125, 0.5, 0.375, 0.5, 0.375, 0.625, 0.125, 0.625, 0.375, 0.5, 0.625, 0.5, 0.625, 0.625, 0.375, 0.625, 0.375, 0.0, 0.625, 0.0, 0.625, 0.125, 0.375, 0.125])
me_cube_004.update()
me_cylinder = bpy.data.meshes.new('Cylinder')
me_cylinder.from_pydata([(-2.143e-06, 1.001, -29.39), (2.143e-06, 1.001, 29.39), (0.7078, 0.7078, -29.39), (0.7078, 0.7078, 29.39), (1.001, 0.0, -29.39), (1.001, 0.0, 29.39), (0.7078, -0.7078, -29.39), (0.7078, -0.7078, 29.39), (-2.143e-06, -1.001, -29.39), (2.143e-06, -1.001, 29.39), (-0.7078, -0.7078, -29.39), (-0.7078, -0.7078, 29.39), (-1.001, 0.0, -29.39), (-1.001, 0.0, 29.39), (-0.7078, 0.7078, -29.39), (-0.7078, 0.7078, 29.39), (4.093e-12, 1.001, 5.341e-05), (0.7078, 0.7078, 5.722e-05), (1.001, 0.0, 5.722e-05), (0.7078, -0.7078, 5.722e-05), (4.093e-12, -1.001, 5.531e-05), (-0.7078, -0.7078, 5.341e-05), (-1.001, 0.0, 5.341e-05), (-0.7078, 0.7078, 5.341e-05), (0.7078, 0.7078, -14.69), (1.001, 0.0, -14.69), (0.7078, -0.7078, -14.69), (-1.072e-06, -1.001, -14.69), (-0.7078, -0.7078, -14.69), (-1.001, 0.0, -14.69), (-0.7078, 0.7078, -14.69), (-1.072e-06, 1.001, -14.69), (1.072e-06, 1.001, 14.69), (0.7078, 0.7078, 14.69), (1.402, -1.596, 14.7), (0.7078, -0.7078, 14.69), (1.072e-06, -1.001, 14.69), (-0.7078, -0.7078, 14.69), (-1.001, 0.0, 14.69), (-0.7078, 0.7078, 14.69), (9.377e-07, 1.001, 12.86), (0.9604, 0.7552, 10.2), (1.655, -1.548, 10.21), (0.7078, -0.7078, 12.86), (9.377e-07, -1.001, 12.86), (-0.7078, -0.7078, 12.86), (-1.001, 0.0, 12.86), (-0.7078, 0.7078, 12.86), (0.7078, 0.7078, -12.86), (1.001, 0.0, -12.86), (0.7078, -0.7078, -12.86), (-9.377e-07, -1.001, -12.86), (-0.7078, -0.7078, -12.86), (-1.001, 0.0, -12.86), (-0.7078, 0.7078, -12.86), (-9.377e-07, 1.001, -12.86), (0.5547, 0.6791, -11.25), (0.7078, 0.7078, -14.69), (1.249, -1.624, -11.24), (1.402, -1.596, -14.68), (26.07, 6.336, 16.34), (26.77, 4.033, 16.38), (26.49, 6.384, 11.86), (27.18, 4.08, 11.9), (27.34, 6.045, -9.594), (27.66, 6.074, -13.03), (28.03, 3.742, -9.558), (28.35, 3.77, -13.0), (28.28, 5.505, -12.98), (28.12, 5.505, -11.15), (27.99, 6.213, -13.0), (27.83, 6.213, -11.17), (26.86, 5.768, 14.57), (26.57, 6.475, 14.54), (26.7, 5.768, 16.4), (26.41, 6.475, 16.37), (32.05, 3.536, -26.63), (27.89, 2.285, -27.05), (30.33, 7.449, -26.73), (26.45, 8.03, -27.09), (28.13, 2.733, 36.7), (26.68, 2.366, 36.55), (26.41, 6.646, 36.6), (25.45, 7.256, 36.52)], [], [(32, 1, 3, 33), (33, 3, 5, 34), (34, 5, 7, 35), (35, 7, 9, 36), (36, 9, 11, 37), (37, 11, 13, 38), (3, 1, 15, 13, 11, 9, 7, 5), (38, 13, 15, 39), (39, 15, 1, 32), (0, 2, 4, 6, 8, 10, 12, 14), (0, 31, 24, 2), (2, 24, 25, 4), (4, 25, 26, 6), (6, 26, 27, 8), (8, 27, 28, 10), (10, 28, 29, 12), (12, 29, 30, 14), (14, 30, 31, 0), (47, 39, 32, 40), (46, 38, 39, 47), (45, 37, 38, 46), (44, 36, 37, 45), (43, 35, 36, 44), (42, 34, 35, 43), (56, 58, 66, 64), (40, 32, 33, 41), (31, 55, 48, 24), (24, 48, 56, 57), (25, 49, 50, 26), (26, 50, 51, 27), (27, 51, 52, 28), (28, 52, 53, 29), (29, 53, 54, 30), (30, 54, 55, 31), (23, 22, 46, 47), (16, 23, 47, 40), (17, 16, 40, 41), (18, 17, 41, 42), (19, 18, 42, 43), (20, 19, 43, 44), (21, 20, 44, 45), (22, 21, 45, 46), (22, 53, 52, 21), (21, 52, 51, 20), (20, 51, 50, 19), (19, 50, 49, 18), (18, 49, 48, 17), (17, 48, 55, 16), (16, 55, 54, 23), (23, 54, 53, 22), (34, 42, 63, 61), (25, 24, 57, 59), (48, 49, 58, 56), (49, 25, 59, 58), (65, 64, 71, 70), (67, 65, 70, 68), (58, 59, 67, 66), (42, 41, 62, 63), (41, 33, 60, 62), (59, 57, 65, 67), (33, 34, 61, 60), (57, 56, 64, 65), (62, 60, 75, 73), (64, 66, 69, 71), (70, 71, 69, 68), (61, 63, 72, 74), (66, 67, 68, 69), (73, 75, 74, 72), (63, 62, 73, 72), (60, 61, 74, 75), (76, 77, 79, 78), (78, 79, 83, 82), (82, 83, 81, 80), (80, 81, 77, 76), (78, 82, 80, 76), (83, 79, 77, 81)])
_uv = me_cylinder.uv_layers.new(name='UVMap')
_uv.uv.foreach_set('vector', [1.0, 0.875, 1.0, 1.0, 0.875, 1.0, 0.875, 0.875, 0.875, 0.875, 0.875, 1.0, 0.75, 1.0, 0.75, 0.875, 0.75, 0.875, 0.75, 1.0, 0.625, 1.0, 0.625, 0.875, 0.625, 0.875, 0.625, 1.0, 0.5, 1.0, 0.5, 0.875, 0.5, 0.875, 0.5, 1.0, 0.375, 1.0, 0.375, 0.875, 0.375, 0.875, 0.375, 1.0, 0.25, 1.0, 0.25, 0.875, 0.4197, 0.4197, 0.25, 0.49, 0.08029, 0.4197, 0.01, 0.25, 0.08029, 0.08029, 0.25, 0.01, 0.4197, 0.08029, 0.49, 0.25, 0.25, 0.875, 0.25, 1.0, 0.125, 1.0, 0.125, 0.875, 0.125, 0.875, 0.125, 1.0, 0.0, 1.0, 0.0, 0.875, 0.75, 0.49, 0.9197, 0.4197, 0.99, 0.25, 0.9197, 0.08029, 0.75, 0.01, 0.5803, 0.08029, 0.51, 0.25, 0.5803, 0.4197, 1.0, 0.5, 1.0, 0.625, 0.875, 0.625, 0.875, 0.5, 0.875, 0.5, 0.875, 0.625, 0.75, 0.625, 0.75, 0.5, 0.75, 0.5, 0.75, 0.625, 0.625, 0.625, 0.625, 0.5, 0.625, 0.5, 0.625, 0.625, 0.5, 0.625, 0.5, 0.5, 0.5, 0.5, 0.5, 0.625, 0.375, 0.625, 0.375, 0.5, 0.375, 0.5, 0.375, 0.625, 0.25, 0.625, 0.25, 0.5, 0.25, 0.5, 0.25, 0.625, 0.125, 0.625, 0.125, 0.5, 0.125, 0.5, 0.125, 0.625, 0.0, 0.625, 0.0, 0.5, 0.125, 0.8594, 0.125, 0.875, 0.0, 0.875, 0.0, 0.8594, 0.25, 0.8594, 0.25, 0.875, 0.125, 0.875, 0.125, 0.8594, 0.375, 0.8594, 0.375, 0.875, 0.25, 0.875, 0.25, 0.8594, 0.5, 0.8594, 0.5, 0.875, 0.375, 0.875, 0.375, 0.8594, 0.625, 0.8594, 0.625, 0.875, 0.5, 0.875, 0.5, 0.8594, 0.75, 0.8594, 0.75, 0.875, 0.625, 0.875, 0.625, 0.8594, 0.875, 0.6406, 0.75, 0.6406, 0.75, 0.6406, 0.875, 0.6406, 1.0, 0.8594, 1.0, 0.875, 0.875, 0.875, 0.875, 0.8594, 1.0, 0.625, 1.0, 0.6406, 0.875, 0.6406, 0.875, 0.625, 0.875, 0.625, 0.875, 0.6406, 0.875, 0.6406, 0.875, 0.625, 0.75, 0.625, 0.75, 0.6406, 0.625, 0.6406, 0.625, 0.625, 0.625, 0.625, 0.625, 0.6406, 0.5, 0.6406, 0.5, 0.625, 0.5, 0.625, 0.5, 0.6406, 0.375, 0.6406, 0.375, 0.625, 0.375, 0.625, 0.375, 0.6406, 0.25, 0.6406, 0.25, 0.625, 0.25, 0.625, 0.25, 0.6406, 0.125, 0.6406, 0.125, 0.625, 0.125, 0.625, 0.125, 0.6406, 0.0, 0.6406, 0.0, 0.625, 0.0, 0.0, 0.0, 0.0, 0.25, 0.8594, 0.125, 0.8594, 0.0, 0.0, 0.0, 0.0, 0.125, 0.8594, 0.0, 0.8594, 0.0, 0.0, 0.0, 0.0, 1.0, 0.8594, 0.875, 0.8594, 0.0, 0.0, 0.0, 0.0, 0.875, 0.8594, 0.75, 0.8594, 0.0, 0.0, 0.0, 0.0, 0.75, 0.8594, 0.625, 0.8594, 0.0, 0.0, 0.0, 0.0, 0.625, 0.8594, 0.5, 0.8594, 0.0, 0.0, 0.0, 0.0, 0.5, 0.8594, 0.375, 0.8594, 0.0, 0.0, 0.0, 0.0, 0.375, 0.8594, 0.25, 0.8594, 0.0, 0.0, 0.25, 0.6406, 0.375, 0.6406, 0.0, 0.0, 0.0, 0.0, 0.375, 0.6406, 0.5, 0.6406, 0.0, 0.0, 0.0, 0.0, 0.5, 0.6406, 0.625, 0.6406, 0.0, 0.0, 0.0, 0.0, 0.625, 0.6406, 0.75, 0.6406, 0.0, 0.0, 0.0, 0.0, 0.75, 0.6406, 0.875, 0.6406, 0.0, 0.0, 0.0, 0.0, 0.875, 0.6406, 1.0, 0.6406, 0.0, 0.0, 0.0, 0.0, 1.0, 0.6406, 0.125, 0.6406, 0.0, 0.0, 0.0, 0.0, 0.125, 0.6406, 0.25, 0.6406, 0.0, 0.0, 0.75, 0.875, 0.75, 0.8594, 0.75, 0.8594, 0.75, 0.875, 0.75, 0.625, 0.875, 0.625, 0.875, 0.625, 0.75, 0.625, 0.875, 0.6406, 0.75, 0.6406, 0.75, 0.6406, 0.875, 0.6406, 0.75, 0.6406, 0.75, 0.625, 0.75, 0.625, 0.75, 0.6406, 0.875, 0.625, 0.875, 0.6406, 0.875, 0.6406, 0.875, 0.625, 0.75, 0.625, 0.875, 0.625, 0.875, 0.625, 0.75, 0.625, 0.75, 0.6406, 0.75, 0.625, 0.75, 0.625, 0.75, 0.6406, 0.75, 0.8594, 0.875, 0.8594, 0.875, 0.8594, 0.75, 0.8594, 0.875, 0.8594, 0.875, 0.875, 0.875, 0.875, 0.875, 0.8594, 0.75, 0.625, 0.875, 0.625, 0.875, 0.625, 0.75, 0.625, 0.875, 0.875, 0.75, 0.875, 0.75, 0.875, 0.875, 0.875, 0.875, 0.625, 0.875, 0.6406, 0.875, 0.6406, 0.875, 0.625, 0.875, 0.8594, 0.875, 0.875, 0.875, 0.875, 0.875, 0.8594, 0.875, 0.6406, 0.75, 0.6406, 0.75, 0.6406, 0.875, 0.6406, 0.875, 0.625, 0.875, 0.6406, 0.75, 0.6406, 0.75, 0.625, 0.75, 0.875, 0.75, 0.8594, 0.75, 0.8594, 0.75, 0.875, 0.75, 0.6406, 0.75, 0.625, 0.75, 0.625, 0.75, 0.6406, 0.875, 0.8594, 0.875, 0.875, 0.75, 0.875, 0.75, 0.8594, 0.75, 0.8594, 0.875, 0.8594, 0.875, 0.8594, 0.75, 0.8594, 0.875, 0.875, 0.75, 0.875, 0.75, 0.875, 0.875, 0.875, 0.375, 0.0, 0.625, 0.0, 0.625, 0.25, 0.375, 0.25, 0.375, 0.25, 0.625, 0.25, 0.625, 0.5, 0.375, 0.5, 0.375, 0.5, 0.625, 0.5, 0.625, 0.75, 0.375, 0.75, 0.375, 0.75, 0.625, 0.75, 0.625, 1.0, 0.375, 1.0, 0.125, 0.5, 0.375, 0.5, 0.375, 0.75, 0.125, 0.75, 0.625, 0.5, 0.875, 0.5, 0.875, 0.75, 0.625, 0.75])
me_cylinder.update()
me_cylinder_002 = bpy.data.meshes.new('Cylinder.002')
me_cylinder_002.from_pydata([(-0.01832, 4.584, -1.105), (-0.01199, 4.484, 1.152), (0.1664, 4.548, -1.105), (0.122, 4.457, 1.152), (0.323, 4.443, -1.105), (0.2562, 4.367, 1.152), (0.4277, 4.286, -1.105), (0.332, 4.254, 1.152), (0.4644, 4.102, -1.105), (0.3635, 4.095, 1.152), (0.4277, 3.917, -1.105), (0.3369, 3.961, 1.152), (0.323, 3.76, -1.105), (0.2472, 3.827, 1.152), (0.1664, 3.656, -1.105), (0.1337, 3.751, 1.152), (-0.01832, 3.619, -1.105), (-0.02465, 3.72, 1.152), (-0.2031, 3.656, -1.105), (-0.1586, 3.746, 1.152), (-0.3597, 3.76, -1.105), (-0.2928, 3.836, 1.152), (-0.4643, 3.917, -1.105), (-0.3687, 3.95, 1.152), (-0.5011, 4.102, -1.105), (-0.4002, 4.108, 1.152), (-0.4643, 4.286, -1.105), (-0.3735, 4.242, 1.152), (-0.3597, 4.443, -1.105), (-0.2839, 4.376, 1.152), (-0.2031, 4.548, -1.105), (-0.1703, 4.452, 1.152), (-0.8146, 1.933, -0.5044), (-1.147, 1.933, -0.5044), (-0.6202, 3.982, -0.5044), (-0.9015, 3.982, -0.5044), (-0.8146, 1.933, 0.5044), (-1.147, 1.933, 0.5044), (-0.6202, 3.982, 0.5044), (-0.9015, 3.982, 0.5044), (-0.8162, 4.283, -0.5044), (-0.5691, 4.283, -0.5044), (-0.5691, 4.283, 0.5044), (-0.8162, 4.283, 0.5044), (-0.5321, 5.221, -0.5044), (-0.3929, 5.221, -0.5044), (-0.3929, 5.221, 0.5044), (-0.5321, 5.221, 0.5044), (-0.418, 3.981, -0.5044), (-0.418, 3.981, 0.5044), (-0.4219, 4.286, -0.5044), (-0.4219, 4.286, 0.5044), (0.005398, 4.28, 1.458), (0.02791, 4.275, 1.458), (0.1244, 4.211, 1.458), (0.1371, 4.192, 1.458), (0.1597, 4.078, 1.458), (0.1553, 4.055, 1.458), (0.09082, 3.959, 1.458), (0.07174, 3.946, 1.458), (-0.04204, 3.924, 1.458), (-0.06455, 3.928, 1.458), (-0.161, 3.993, 1.458), (-0.1738, 4.012, 1.458), (-0.1964, 4.125, 1.458), (-0.1919, 4.148, 1.458), (-0.1275, 4.244, 1.458), (-0.1084, 4.257, 1.458), (0.1664, 4.548, 1.161), (-0.01832, 4.584, 1.161), (0.4277, 4.286, 1.161), (0.323, 4.443, 1.161), (0.4277, 3.917, 1.161), (0.4644, 4.102, 1.161), (0.1664, 3.656, 1.161), (0.323, 3.76, 1.161), (-0.2031, 3.656, 1.161), (-0.01832, 3.619, 1.161), (-0.4643, 3.917, 1.161), (-0.3597, 3.76, 1.161), (-0.4643, 4.286, 1.161), (-0.5011, 4.102, 1.161), (-0.2031, 4.548, 1.161), (-0.3597, 4.443, 1.161), (0.003166, 4.154, 1.753), (-0.01832, 4.158, 1.753), (0.03355, 4.123, 1.753), (0.02138, 4.141, 1.753), (0.03355, 4.08, 1.753), (0.03783, 4.102, 1.753), (0.003166, 4.05, 1.753), (0.02138, 4.062, 1.753), (-0.03981, 4.05, 1.753), (-0.01832, 4.046, 1.753), (-0.0702, 4.08, 1.753), (-0.05803, 4.062, 1.753), (-0.0702, 4.123, 1.753), (-0.07447, 4.102, 1.753), (-0.03981, 4.154, 1.753), (-0.05803, 4.141, 1.753)], [], [(0, 69, 68, 2), (2, 68, 71, 4), (4, 71, 70, 6), (6, 70, 73, 8), (8, 73, 72, 10), (10, 72, 75, 12), (12, 75, 74, 14), (14, 74, 77, 16), (16, 77, 76, 18), (18, 76, 79, 20), (20, 79, 78, 22), (22, 78, 81, 24), (24, 81, 80, 26), (26, 80, 83, 28), (3, 1, 52, 53), (28, 83, 82, 30), (30, 82, 69, 0), (0, 2, 4, 6, 8, 10, 12, 14, 16, 18, 20, 22, 24, 26, 28, 30), (32, 33, 35, 34), (35, 39, 43, 40), (38, 39, 37, 36), (36, 37, 33, 32), (34, 38, 36, 32), (39, 35, 33, 37), (40, 43, 47, 44), (34, 35, 40, 41), (39, 38, 42, 43), (42, 38, 49, 51), (45, 44, 47, 46), (41, 40, 44, 45), (43, 42, 46, 47), (42, 41, 45, 46), (49, 48, 50, 51), (38, 34, 48, 49), (41, 42, 51, 50), (34, 41, 50, 48), (84, 85, 98, 99, 96, 97, 94, 95, 92, 93, 90, 91, 88, 89, 86, 87), (27, 25, 64, 65), (75, 72, 88, 91), (23, 21, 62, 63), (69, 82, 98, 85), (73, 70, 86, 89), (19, 17, 60, 61), (83, 80, 96, 99), (71, 68, 84, 87), (15, 13, 58, 59), (81, 78, 94, 97), (11, 9, 56, 57), (79, 76, 92, 95), (31, 29, 66, 67), (7, 5, 54, 55), (77, 74, 90, 93), (1, 3, 68, 69), (5, 7, 70, 71), (9, 11, 72, 73), (13, 15, 74, 75), (17, 19, 76, 77), (21, 23, 78, 79), (25, 27, 80, 81), (29, 31, 82, 83), (53, 52, 85, 84), (55, 54, 87, 86), (57, 56, 89, 88), (59, 58, 91, 90), (61, 60, 93, 92), (63, 62, 95, 94), (65, 64, 97, 96), (67, 66, 99, 98), (52, 1, 69, 85), (3, 53, 84, 68), (64, 25, 81, 97), (27, 65, 96, 80), (11, 57, 88, 72), (58, 13, 75, 91), (62, 21, 79, 95), (23, 63, 94, 78), (31, 67, 98, 82), (7, 55, 86, 70), (56, 9, 73, 89), (60, 17, 77, 93), (19, 61, 92, 76), (66, 29, 83, 99), (54, 5, 71, 87), (15, 59, 90, 74)])
_uv = me_cylinder_002.uv_layers.new(name='UVMap')
_uv.uv.foreach_set('vector', [1.0, 0.5, 1.0, 1.0, 0.9375, 1.0, 0.9375, 0.5, 0.9375, 0.5, 0.9375, 1.0, 0.875, 1.0, 0.875, 0.5, 0.875, 0.5, 0.875, 1.0, 0.8125, 1.0, 0.8125, 0.5, 0.8125, 0.5, 0.8125, 1.0, 0.75, 1.0, 0.75, 0.5, 0.75, 0.5, 0.75, 1.0, 0.6875, 1.0, 0.6875, 0.5, 0.6875, 0.5, 0.6875, 1.0, 0.625, 1.0, 0.625, 0.5, 0.625, 0.5, 0.625, 1.0, 0.5625, 1.0, 0.5625, 0.5, 0.5625, 0.5, 0.5625, 1.0, 0.5, 1.0, 0.5, 0.5, 0.5, 0.5, 0.5, 1.0, 0.4375, 1.0, 0.4375, 0.5, 0.4375, 0.5, 0.4375, 1.0, 0.375, 1.0, 0.375, 0.5, 0.375, 0.5, 0.375, 1.0, 0.3125, 1.0, 0.3125, 0.5, 0.3125, 0.5, 0.3125, 1.0, 0.25, 1.0, 0.25, 0.5, 0.25, 0.5, 0.25, 1.0, 0.1875, 1.0, 0.1875, 0.5, 0.1875, 0.5, 0.1875, 1.0, 0.125, 1.0, 0.125, 0.5, 0.9403, 1.0, 0.9972, 1.0, 0.9791, 1.0, 0.9584, 1.0, 0.125, 0.5, 0.125, 1.0, 0.0625, 1.0, 0.0625, 0.5, 0.0625, 0.5, 0.0625, 1.0, 0.0, 1.0, 0.0, 0.5, 0.75, 0.49, 0.8418, 0.4717, 0.9197, 0.4197, 0.9717, 0.3418, 0.99, 0.25, 0.9717, 0.1582, 0.9197, 0.08029, 0.8418, 0.02827, 0.75, 0.01, 0.6582, 0.02827, 0.5803, 0.08029, 0.5283, 0.1582, 0.51, 0.25, 0.5283, 0.3418, 0.5803, 0.4197, 0.6582, 0.4717, 0.375, 0.0, 0.625, 0.0, 0.625, 0.25, 0.375, 0.25, 0.875, 0.5, 0.625, 0.5, 0.625, 0.5, 0.875, 0.5, 0.375, 0.5, 0.625, 0.5, 0.625, 0.75, 0.375, 0.75, 0.375, 0.75, 0.625, 0.75, 0.625, 1.0, 0.375, 1.0, 0.125, 0.5, 0.375, 0.5, 0.375, 0.75, 0.125, 0.75, 0.625, 0.5, 0.875, 0.5, 0.875, 0.75, 0.625, 0.75, 0.875, 0.5, 0.625, 0.5, 0.625, 0.5, 0.875, 0.5, 0.375, 0.25, 0.625, 0.25, 0.625, 0.25, 0.375, 0.25, 0.625, 0.5, 0.375, 0.5, 0.375, 0.5, 0.625, 0.5, 0.375, 0.5, 0.375, 0.5, 0.375, 0.5, 0.375, 0.5, 0.375, 0.25, 0.625, 0.25, 0.625, 0.5, 0.375, 0.5, 0.375, 0.25, 0.625, 0.25, 0.625, 0.25, 0.375, 0.25, 0.625, 0.5, 0.375, 0.5, 0.375, 0.5, 0.625, 0.5, 0.375, 0.5, 0.125, 0.5, 0.125, 0.5, 0.375, 0.5, 0.375, 0.5, 0.125, 0.5, 0.125, 0.5, 0.375, 0.5, 0.375, 0.5, 0.125, 0.5, 0.125, 0.5, 0.375, 0.5, 0.125, 0.5, 0.375, 0.5, 0.375, 0.5, 0.125, 0.5, 0.375, 0.25, 0.375, 0.25, 0.375, 0.25, 0.375, 0.25, 0.3418, 0.4717, 0.25, 0.49, 0.1582, 0.4717, 0.08029, 0.4197, 0.02827, 0.3418, 0.01, 0.25, 0.02827, 0.1582, 0.08029, 0.08029, 0.1582, 0.02827, 0.25, 0.01, 0.3418, 0.02827, 0.4197, 0.08029, 0.4717, 0.1582, 0.49, 0.25, 0.4717, 0.3418, 0.4197, 0.4197, 0.1903, 1.0, 0.2472, 1.0, 0.2291, 1.0, 0.2084, 1.0, 0.625, 1.0, 0.6875, 1.0, 0.6875, 1.0, 0.625, 1.0, 0.3153, 1.0, 0.3722, 1.0, 0.3541, 1.0, 0.3334, 1.0, 0.0, 1.0, 0.0625, 1.0, 0.0625, 1.0, 0.0, 1.0, 0.75, 1.0, 0.8125, 1.0, 0.8125, 1.0, 0.75, 1.0, 0.4403, 1.0, 0.4972, 1.0, 0.4791, 1.0, 0.4584, 1.0, 0.125, 1.0, 0.1875, 1.0, 0.1875, 1.0, 0.125, 1.0, 0.875, 1.0, 0.9375, 1.0, 0.9375, 1.0, 0.875, 1.0, 0.5653, 1.0, 0.6222, 1.0, 0.6041, 1.0, 0.5834, 1.0, 0.25, 1.0, 0.3125, 1.0, 0.3125, 1.0, 0.25, 1.0, 0.6903, 1.0, 0.7472, 1.0, 0.7291, 1.0, 0.7084, 1.0, 0.375, 1.0, 0.4375, 1.0, 0.4375, 1.0, 0.375, 1.0, 0.06533, 1.0, 0.1222, 1.0, 0.1041, 1.0, 0.08336, 1.0, 0.8153, 1.0, 0.8722, 1.0, 0.8541, 1.0, 0.8334, 1.0, 0.5, 1.0, 0.5625, 1.0, 0.5625, 1.0, 0.5, 1.0, 0.9972, 1.0, 0.9403, 1.0, 0.9375, 1.0, 1.0, 1.0, 0.8722, 1.0, 0.8153, 1.0, 0.8125, 1.0, 0.875, 1.0, 0.7472, 1.0, 0.6903, 1.0, 0.6875, 1.0, 0.75, 1.0, 0.6222, 1.0, 0.5653, 1.0, 0.5625, 1.0, 0.625, 1.0, 0.4972, 1.0, 0.4403, 1.0, 0.4375, 1.0, 0.5, 1.0, 0.3722, 1.0, 0.3153, 1.0, 0.3125, 1.0, 0.375, 1.0, 0.2472, 1.0, 0.1903, 1.0, 0.1875, 1.0, 0.25, 1.0, 0.1222, 1.0, 0.06533, 1.0, 0.0625, 1.0, 0.125, 1.0, 0.9584, 1.0, 0.9791, 1.0, 1.0, 1.0, 0.9375, 1.0, 0.8334, 1.0, 0.8541, 1.0, 0.875, 1.0, 0.8125, 1.0, 0.7084, 1.0, 0.7291, 1.0, 0.75, 1.0, 0.6875, 1.0, 0.5834, 1.0, 0.6041, 1.0, 0.625, 1.0, 0.5625, 1.0, 0.4584, 1.0, 0.4791, 1.0, 0.5, 1.0, 0.4375, 1.0, 0.3334, 1.0, 0.3541, 1.0, 0.375, 1.0, 0.3125, 1.0, 0.2084, 1.0, 0.2291, 1.0, 0.25, 1.0, 0.1875, 1.0, 0.08336, 1.0, 0.1041, 1.0, 0.125, 1.0, 0.0625, 1.0, 0.9791, 1.0, 0.9972, 1.0, 1.0, 1.0, 1.0, 1.0, 0.9403, 1.0, 0.9584, 1.0, 0.9375, 1.0, 0.9375, 1.0, 0.2291, 1.0, 0.2472, 1.0, 0.25, 1.0, 0.25, 1.0, 0.1903, 1.0, 0.2084, 1.0, 0.1875, 1.0, 0.1875, 1.0, 0.6903, 1.0, 0.7084, 1.0, 0.6875, 1.0, 0.6875, 1.0, 0.6041, 1.0, 0.6222, 1.0, 0.625, 1.0, 0.625, 1.0, 0.3541, 1.0, 0.3722, 1.0, 0.375, 1.0, 0.375, 1.0, 0.3153, 1.0, 0.3334, 1.0, 0.3125, 1.0, 0.3125, 1.0, 0.06533, 1.0, 0.08336, 1.0, 0.0625, 1.0, 0.0625, 1.0, 0.8153, 1.0, 0.8334, 1.0, 0.8125, 1.0, 0.8125, 1.0, 0.7291, 1.0, 0.7472, 1.0, 0.75, 1.0, 0.75, 1.0, 0.4791, 1.0, 0.4972, 1.0, 0.5, 1.0, 0.5, 1.0, 0.4403, 1.0, 0.4584, 1.0, 0.4375, 1.0, 0.4375, 1.0, 0.1041, 1.0, 0.1222, 1.0, 0.125, 1.0, 0.125, 1.0, 0.8541, 1.0, 0.8722, 1.0, 0.875, 1.0, 0.875, 1.0, 0.5653, 1.0, 0.5834, 1.0, 0.5625, 1.0, 0.5625, 1.0])
me_cylinder_002.update()

# ---- objects
ob_engine_r = bpy.data.objects.new('Engine R', me_cube_002)
ob_engine_l = bpy.data.objects.new('Engine L', me_cube_005)
ob_cockpit_cutout = bpy.data.objects.new('Cockpit Cutout', me_cube_006)
ob_airframe = bpy.data.objects.new('airframe', me_cube)
ob_light = bpy.data.objects.new('Light', light_light)
ob_camera = bpy.data.objects.new('Camera', cam_camera)
ob_wings = bpy.data.objects.new('Wings', me_cube_001)
ob_cockpit = bpy.data.objects.new('Cockpit', me_cube_003)
ob_propeller_r = bpy.data.objects.new('Propeller R', me_cylinder_001)
ob_propeller_l = bpy.data.objects.new('Propeller L', me_cylinder_003)
ob_ramp = bpy.data.objects.new('Ramp', me_cube_004)
ob_skid_l = bpy.data.objects.new('Skid L', me_cylinder)
ob_rocketmount = bpy.data.objects.new('rocketmount', me_cylinder_002)

# ---- transforms, parenting, visibility, modifiers, constraints
ob_engine_r.location = (0.0, 0.0, 0.0)
ob_engine_r.scale = (1.0, 1.0, 1.397)
ob_engine_l.location = (0.0, 0.0, 0.0)
ob_engine_l.scale = (1.0, -1.0, 1.397)
ob_cockpit_cutout.location = (0.0, 0.0, -0.1049)
ob_cockpit_cutout.scale = (0.4898, 0.4898, 0.4898)
ob_airframe.location = (0.0, 0.004775, 0.0)
ob_airframe.scale = (1.0, 0.7982, 1.0)
ob_airframe.lock_rotations_4d = False
ob_airframe.empty_display_type = 'ARROWS'
ob_airframe.lineart.crease_threshold = 0.0
_m = ob_airframe.modifiers.new('Mirror', 'MIRROR')
_m.use_axis = (False, True, False)
ob_light.location = (4.076, 0.8074, 5.904)
ob_light.rotation_euler = (0.6503, 0.05522, 1.866)
ob_light.scale = (0.8179, 0.9927, 0.9913)
ob_light.lock_rotations_4d = False
ob_light.empty_display_type = 'ARROWS'
ob_light.color = (0.0, 0.0, 0.0, 0.0)
ob_light.lineart.crease_threshold = 0.0
ob_camera.location = (15.42, -16.13, 7.359)
ob_camera.rotation_euler = (1.249, -0.02195, 0.8254)
ob_camera.lock_rotations_4d = False
ob_camera.empty_display_type = 'ARROWS'
ob_camera.color = (0.0, 0.0, 0.0, 0.0)
ob_camera.display_type = 'WIRE'
ob_camera.lineart.crease_threshold = 0.0
ob_wings.location = (-0.6381, 0.004775, -0.1747)
ob_wings.scale = (1.0, 0.7982, 1.0)
_m = ob_wings.modifiers.new('Mirror', 'MIRROR')
_m.use_axis = (False, True, False)
ob_cockpit.location = (-0.2524, 0.002702, -0.1162)
_m = ob_cockpit.modifiers.new('Mirror', 'MIRROR')
_m.use_axis = (False, True, False)
ob_propeller_r.location = (-1.486, 3.983, 0.6025)
ob_propeller_r.scale = (1.602, 1.602, -0.2066)
ob_propeller_l.location = (-1.486, -3.975, 0.6025)
ob_propeller_l.scale = (1.602, -1.602, 0.2066)
ob_ramp.location = (-2.258, 0.0, -0.6479)
ob_skid_l.location = (0.0, 0.0, 0.0)
ob_skid_l.rotation_euler = (4.15, 1.389, 4.152)
ob_skid_l.scale = (0.04655, 0.04655, 0.04655)
ob_rocketmount.location = (0.0, 1.192e-07, 0.0)
ob_rocketmount.rotation_euler = (-0.0, 1.571, 0.0)
ob_rocketmount.scale = (0.3676, 0.3676, 0.3676)
_m = ob_rocketmount.modifiers.new('Mirror', 'MIRROR')
_m.use_axis = (False, True, False)

# ---- collection membership
scene.collection.objects.link(ob_engine_r)
scene.collection.objects.link(ob_engine_l)
scene.collection.objects.link(ob_cockpit_cutout)
col_collection.objects.link(ob_airframe)
col_collection.objects.link(ob_light)
col_collection.objects.link(ob_camera)
col_collection.objects.link(ob_wings)
col_collection.objects.link(ob_cockpit)
col_collection.objects.link(ob_propeller_r)
col_collection.objects.link(ob_propeller_l)
col_collection.objects.link(ob_ramp)
col_collection.objects.link(ob_skid_l)
col_collection.objects.link(ob_rocketmount)

# ---- scene / render settings (as saved in the file)
scene.camera = ob_camera
scene.frame_start = 1; scene.frame_end = 250; scene.frame_set(0)
scene.render.engine = 'BLENDER_EEVEE_NEXT'
scene.cycles.sampling_pattern = 'TABULATED_SOBOL'
scene.cycles.use_light_tree = False
scene.view_settings.view_transform = 'Filmic'
bpy.context.view_layer.update()
